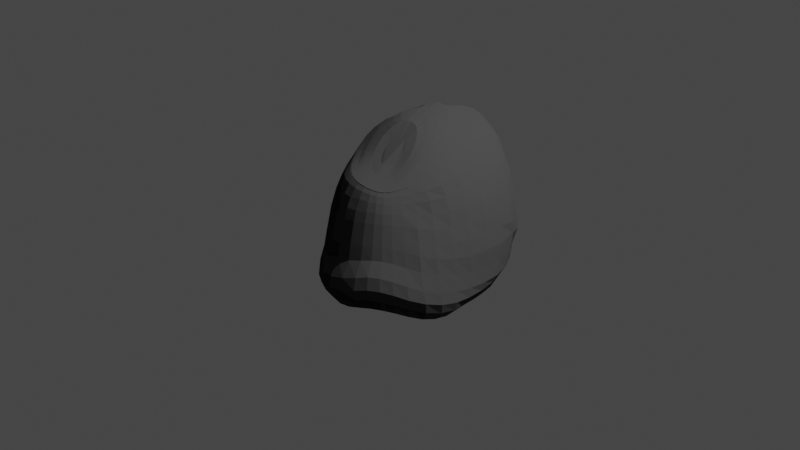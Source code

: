 # Source: Rock.blend  (saved by Blender 2.92.15; exported with 4.5.12 LTS)
import bpy
from mathutils import Matrix  # noqa: F401  (used for matrix-valued properties, if any)

bpy.ops.wm.read_factory_settings(use_empty=True)
scene = bpy.context.scene
scene.name = 'Scene'

# ---- collections
col_collection = bpy.data.collections.new('Collection'); scene.collection.children.link(col_collection)

# ---- images (referenced by path relative to the original .blend; pixels are not part of the script)
import os
ASSET_DIR = os.environ.get("B2B_ASSET_DIR", "")  # directory of the original .blend (textures are referenced by path, not embedded)
HERE = os.path.dirname(os.path.abspath(__file__))  # packed textures are extracted next to this script under _unpacked/

def load_image(name, relpath, width, height, colorspace="sRGB"):
    """Load a texture the original file referenced (path relative to the .blend, or extracted next to this script)."""
    p = next((c for c in (os.path.join(HERE, relpath), os.path.join(ASSET_DIR, relpath)) if relpath and os.path.exists(c)), "")
    if p:
        img = bpy.data.images.load(p, check_existing=True)
        img.name = name
    else:  # same state as the original file: an image datablock whose file is absent (Cycles renders it pink)
        img = bpy.data.images.new(name, width, height)
        img.source = "FILE"
        img.filepath = "//" + (relpath or name)
    img.colorspace_settings.name = colorspace
    return img
img_rock020_1k_color_jpg = load_image('Rock020_1K_Color.jpg', 'Textures/pedra1/Rock020_1K_Color.jpg', 1024, 1024, 'sRGB')
img_rock020_1k_ambientocclusion_jpg = load_image('Rock020_1K_AmbientOcclusion.jpg', 'Textures/pedra1/Rock020_1K_AmbientOcclusion.jpg', 1024, 1024, 'sRGB')
img_rock020_1k_displacement_jpg = load_image('Rock020_1K_Displacement.jpg', 'Textures/pedra1/Rock020_1K_Displacement.jpg', 1024, 1024, 'sRGB')
img_rock020_1k_roughness_jpg = load_image('Rock020_1K_Roughness.jpg', 'Textures/pedra1/Rock020_1K_Roughness.jpg', 1024, 1024, 'sRGB')
img_rock020_1k_normal_jpg = load_image('Rock020_1K_Normal.jpg', 'Textures/pedra1/Rock020_1K_Normal.jpg', 1024, 1024, 'sRGB')

# ---- materials (node trees are filled in below, after node groups)
mat_material_001 = bpy.data.materials.new('Material.001')
mat_material_001.use_transparent_shadow = False

# ---- material node trees
mat_material_001.use_nodes = True; mat_material_001.node_tree.nodes.clear()
_N = mat_material_001.node_tree.nodes; _L = mat_material_001.node_tree.links
n0 = _N.new('ShaderNodeBsdfPrincipled'); n0.name = 'Principled BSDF'; n0.location = (53, 291)
n0.distribution = 'GGX'
n0.subsurface_method = 'BURLEY'
n0.inputs[3].default_value = 1.45
n0.inputs[27].default_value = (0.0, 0.0, 0.0, 1.0)
n0.inputs[28].default_value = 1.0
n1 = _N.new('ShaderNodeTexImage'); n1.name = 'Image Texture.001'; n1.location = (-711, 406)
n1.image = img_rock020_1k_color_jpg
n2 = _N.new('ShaderNodeTexImage'); n2.name = 'Image Texture.004'; n2.location = (-712, 133)
n2.image = img_rock020_1k_ambientocclusion_jpg
n3 = _N.new('ShaderNodeMath'); n3.name = 'Math'; n3.location = (-317, 278)
n3.operation = 'MULTIPLY'
n3.inputs[2].default_value = 0.0
n4 = _N.new('ShaderNodeOutputMaterial'); n4.name = 'Material Output'; n4.location = (827, 189)
n5 = _N.new('ShaderNodeTexImage'); n5.name = 'Image Texture.005'; n5.location = (434, 18)
n5.image = img_rock020_1k_displacement_jpg
n6 = _N.new('ShaderNodeTexImage'); n6.name = 'Image Texture.002'; n6.location = (-712, -135)
n6.image = img_rock020_1k_roughness_jpg
n7 = _N.new('ShaderNodeMath'); n7.name = 'Math.001'; n7.location = (-358, -58)
n7.operation = 'MULTIPLY'
n7.inputs[1].default_value = 5.0
n7.inputs[2].default_value = 0.0
n8 = _N.new('ShaderNodeTexImage'); n8.name = 'Image Texture.003'; n8.location = (-405, -255)
n8.image = img_rock020_1k_normal_jpg
_L.new(n0.outputs[0], n4.inputs[0])
_L.new(n8.outputs[0], n0.inputs[5])
_L.new(n1.outputs[0], n3.inputs[0])
_L.new(n2.outputs[0], n3.inputs[1])
_L.new(n3.outputs[0], n0.inputs[0])
_L.new(n5.outputs[0], n4.inputs[2])
_L.new(n6.outputs[0], n7.inputs[0])
_L.new(n7.outputs[0], n0.inputs[2])
n4.is_active_output = True

# ---- world
world_world = bpy.data.worlds.new('World'); scene.world = world_world
world_world.use_nodes = True; world_world.node_tree.nodes.clear()
_N = world_world.node_tree.nodes; _L = world_world.node_tree.links
n0 = _N.new('ShaderNodeOutputWorld'); n0.name = 'World Output'; n0.location = (300, 300)
n1 = _N.new('ShaderNodeBackground'); n1.name = 'Background'; n1.location = (10, 300)
n1.inputs[0].default_value = (0.05088, 0.05088, 0.05088, 1.0)
_L.new(n1.outputs[0], n0.inputs[0])
n0.is_active_output = True
world_world.color = (0.05088, 0.05088, 0.05088)
world_world.use_sun_shadow = False
world_world.sun_shadow_jitter_overblur = 0.0

# ---- cameras
cam_camera = bpy.data.cameras.new('Camera')
cam_camera.clip_end = 100.0
cam_camera.ortho_scale = 7.314

# ---- lights
light_light = bpy.data.lights.new('Light', 'POINT')
light_light.transmission_factor = 0.0
light_light.energy = 1000.0
light_light.shadow_soft_size = 0.1
light_light.shadow_maximum_resolution = 0.006
light_light.use_absolute_resolution = True

# ---- meshes
me_sphere = bpy.data.meshes.new('Sphere')
me_sphere.from_pydata([(0.04052, 0.1314, 1.024), (0.01677, 0.5028, 1.126), (-0.09371, 0.866, 0.954), (-0.003064, 1.034, 0.7816), (-0.0007622, 1.088, 0.6424), (-9.233e-06, 1.157, 0.4533), (-6.4e-05, 1.204, 0.2483), (-4.423e-05, 1.234, 0.06689), (-2.256e-05, 1.261, -0.1319), (-0.002013, 1.074, -0.81), (0.1027, 0.1162, 1.02), (0.1355, 0.48, 1.129), (0.1751, 0.8621, 1.016), (0.1572, 1.011, 0.8371), (0.1707, 1.073, 0.6741), (0.1866, 1.149, 0.4596), (0.1971, 1.202, 0.2273), (0.2036, 1.235, 0.02187), (0.246, 1.237, -0.1319), (0.246, 1.236, -0.3808), (0.2496, 1.257, -0.5283), (0.2389, 1.207, -0.5751), (0.2117, 1.073, -0.8171), (0.1348, 0.7266, -0.9145), (0.08464, 0.5053, -0.9652), (0.1564, 0.08771, 1.003), (0.2467, 0.4283, 1.124), (0.3463, 0.7962, 1.021), (0.378, 0.9391, 0.8453), (0.4021, 1.002, 0.6752), (0.4322, 1.075, 0.4597), (0.453, 1.125, 0.2273), (0.4658, 1.156, 0.02184), (0.4776, 1.184, -0.2032), (0.4708, 1.136, -0.378), (0.4806, 1.157, -0.5278), (0.4616, 1.114, -0.5787), (0.4099, 0.9924, -0.8113), (0.2709, 0.6767, -0.9095), (0.1831, 0.4723, -0.961), (0.2016, 0.04917, 0.9723), (0.3423, 0.349, 1.094), (0.4958, 0.6826, 1.011), (0.571, 0.8055, 0.846), (0.6032, 0.868, 0.6696), (0.6436, 0.9315, 0.4519), (0.6719, 0.9738, 0.2213), (0.6893, 0.9995, 0.01689), (0.7052, 1.023, -0.2057), (0.6655, 0.9959, -0.3749), (0.6578, 0.9798, -0.5256), (0.6347, 0.9472, -0.5874), (0.5672, 0.8499, -0.7945), (0.3857, 0.59, -0.8942), (0.2699, 0.4164, -0.9476), (0.2356, 0.004659, 0.9303), (0.4238, 0.2497, 1.035), (0.6167, 0.5127, 0.9736), (0.6955, 0.6451, 0.7876), (0.7498, 0.6674, 0.6589), (0.7907, 0.7225, 0.4327), (0.8206, 0.7536, 0.2062), (0.839, 0.7718, 0.004516), (0.8166, 0.8159, -0.1394), (0.7974, 0.7972, -0.368), (0.7834, 0.7779, -0.5232), (0.7465, 0.7426, -0.5988), (0.6736, 0.6736, -0.7716), (0.4733, 0.4793, -0.8727), (0.3409, 0.3433, -0.9282), (0.2576, -0.04342, 0.8809), (0.4651, 0.1519, 0.9634), (0.6418, 0.3206, 0.9003), (0.7409, 0.4321, 0.7566), (0.7899, 0.503, 0.61), (0.8269, 0.5456, 0.4102), (0.8495, 0.5668, 0.2127), (0.8641, 0.5769, 0.03729), (0.8778, 0.5861, -0.1463), (0.8609, 0.5751, -0.3589), (0.8542, 0.5646, -0.5206), (0.8174, 0.5415, -0.6083), (0.7354, 0.4907, -0.7488), (0.5372, 0.3583, -0.8508), (0.3956, 0.2594, -0.9076), (0.2693, -0.0917, 0.8286), (0.477, 0.04857, 0.8846), (0.6429, 0.1749, 0.8283), (0.7412, 0.2544, 0.7103), (0.7901, 0.2967, 0.565), (0.8402, 0.3343, 0.3862), (0.8614, 0.3494, 0.1977), (0.8725, 0.3581, 0.02464), (0.8843, 0.3648, -0.1533), (0.8711, 0.3597, -0.3498), (0.8739, 0.355, -0.5178), (0.8475, 0.3457, -0.6168), (0.7759, 0.3201, -0.7338), (0.5948, 0.2387, -0.8356), (0.4293, 0.1681, -0.8926), (0.2719, -0.1373, 0.7786), (0.4686, -0.05215, 0.8028), (0.6229, 0.02923, 0.757), (0.712, 0.08336, 0.6583), (0.7568, 0.1166, 0.5253), (0.7952, 0.1384, 0.3621), (0.8168, 0.1493, 0.1875), (0.8426, 0.1601, 0.01509), (0.856, 0.1637, -0.1557), (0.8493, 0.1638, -0.3393), (0.8639, 0.1628, -0.514), (0.8529, 0.1637, -0.623), (0.7975, 0.1569, -0.725), (0.6846, 0.1304, -0.8388), (0.3724, 0.05374, -0.8981), (0.2674, -0.1797, 0.7344), (0.4445, -0.1402, 0.7288), (0.5723, -0.09513, 0.6882), (0.652, -0.06565, 0.6106), (0.6953, -0.04454, 0.4944), (0.7299, -0.03006, 0.3424), (0.7538, -0.02363, 0.181), (0.7817, -0.02152, 0.01965), (0.8037, -0.02003, -0.1416), (0.8095, -0.01736, -0.3159), (0.839, -0.01956, -0.4951), (0.8494, -0.01167, -0.6154), (0.8094, -0.003183, -0.7219), (0.6979, -0.007266, -0.8383), (0.3785, -0.02772, -0.8849), (0.2567, -0.2181, 0.6967), (0.4075, -0.2168, 0.664), (0.5026, -0.1992, 0.6246), (0.5645, -0.1852, 0.5623), (0.6101, -0.1775, 0.4677), (0.6429, -0.1727, 0.3309), (0.6803, -0.1791, 0.1845), (0.7042, -0.1833, 0.04108), (0.7357, -0.1885, -0.1089), (0.7572, -0.1879, -0.2782), (0.8019, -0.1963, -0.4598), (0.82, -0.1884, -0.5856), (0.785, -0.1676, -0.7016), (0.6796, -0.1474, -0.8242), (0.3687, -0.1102, -0.8662), (0.2409, -0.2529, 0.6659), (0.3685, -0.2834, 0.6122), (0.4347, -0.2888, 0.5766), (0.4739, -0.2853, 0.5234), (0.5118, -0.2858, 0.4413), (0.5488, -0.2903, 0.3262), (0.5862, -0.3084, 0.1999), (0.6098, -0.3169, 0.07097), (0.6398, -0.3275, -0.06749), (0.6671, -0.3329, -0.2295), (0.7243, -0.3532, -0.414), (0.7483, -0.3482, -0.544), (0.7225, -0.32, -0.6656), (0.6304, -0.2799, -0.7944), (0.3441, -0.1894, -0.8421), (0.2208, -0.2841, 0.6401), (0.328, -0.3395, 0.5751), (0.3729, -0.3571, 0.544), (0.3999, -0.3652, 0.4995), (0.4269, -0.3743, 0.4283), (0.4591, -0.3865, 0.3272), (0.4858, -0.3982, 0.2146), (0.5079, -0.4096, 0.09491), (0.5321, -0.4218, -0.0355), (0.5561, -0.4323, -0.1891), (0.6236, -0.4778, -0.3499), (0.647, -0.48, -0.4934), (0.6293, -0.449, -0.6183), (0.5544, -0.3982, -0.751), (0.3068, -0.2609, -0.8182), (0.1968, -0.3104, 0.6214), (0.2853, -0.3862, 0.5518), (0.3183, -0.4101, 0.5252), (0.3385, -0.4227, 0.4857), (0.3587, -0.4376, 0.4216), (0.3808, -0.4556, 0.3295), (0.3996, -0.4714, 0.2254), (0.4164, -0.4851, 0.1138), (0.4354, -0.4994, -0.007258), (0.4562, -0.5139, -0.1542), (0.5148, -0.5733, -0.3056), (0.5348, -0.5819, -0.4443), (0.5221, -0.5528, -0.5723), (0.4634, -0.4964, -0.7104), (0.2589, -0.3219, -0.7997), (0.1695, -0.3306, 0.6099), (0.2402, -0.4223, 0.5409), (0.2666, -0.4502, 0.5184), (0.2829, -0.4666, 0.4805), (0.2978, -0.4848, 0.4186), (0.3136, -0.5064, 0.3293), (0.327, -0.5249, 0.229), (0.3392, -0.5407, 0.1218), (0.3531, -0.5579, 0.005072), (0.3685, -0.5767, -0.137), (0.4128, -0.6472, -0.2824), (0.4272, -0.6627, -0.4186), (0.4141, -0.6362, -0.5471), (0.3659, -0.5751, -0.6886), (0.2024, -0.3704, -0.7907), (0.1393, -0.3445, 0.6048), (0.1901, -0.448, 0.5392), (0.2112, -0.4801, 0.5189), (0.2236, -0.4992, 0.4807), (0.2346, -0.5211, 0.4177), (0.2452, -0.5466, 0.327), (0.2539, -0.5684, 0.2254), (0.2618, -0.5871, 0.1169), (0.2707, -0.6078, -0.0005148), (0.2796, -0.63, -0.1409), (0.3077, -0.7085, -0.2849), (0.314, -0.7289, -0.4211), (0.2986, -0.7029, -0.5475), (0.2585, -0.6349, -0.6881), (0.1387, -0.4054, -0.793), (0.1062, -0.3519, 0.6046), (0.1334, -0.4642, 0.545), (0.1447, -0.5017, 0.5241), (0.1507, -0.5249, 0.4858), (0.1562, -0.5516, 0.4193), (0.1611, -0.5816, 0.3237), (0.1648, -0.6073, 0.2164), (0.1684, -0.6294, 0.102), (0.1719, -0.6536, -0.02086), (0.1737, -0.6776, -0.1648), (0.1869, -0.7592, -0.3222), (0.1832, -0.785, -0.4555), (0.1674, -0.7555, -0.5795), (0.1368, -0.6763, -0.7122), (0.06637, -0.4267, -0.8035), (0.07115, -0.3533, 0.6084), (0.07018, -0.4703, 0.5546), (0.06539, -0.5147, 0.5321), (0.0602, -0.5415, 0.4934), (0.0557, -0.5734, 0.4228), (0.04296, -0.6121, 0.3077), (0.04059, -0.6396, 0.1994), (0.0388, -0.6632, 0.08421), (0.03609, -0.6881, -0.03914), (0.03933, -0.7136, -0.2013), (0.03253, -0.7944, -0.3708), (0.02136, -0.8177, -0.505), (0.01095, -0.7837, -0.6265), (-0.0007184, -0.6949, -0.7503), (-0.01403, -0.4337, -0.8163), (0.03463, -0.349, 0.6152), (0.001567, -0.4656, 0.5663), (-0.02422, -0.5137, 0.5399), (-0.0449, -0.5424, 0.4995), (-0.06574, -0.5829, 0.4052), (-0.07967, -0.6195, 0.3034), (-0.08937, -0.6491, 0.1871), (-0.09733, -0.674, 0.06328), (-0.1065, -0.699, -0.069), (-0.1171, -0.718, -0.2174), (-0.1438, -0.7967, -0.4184), (-0.1592, -0.8154, -0.5475), (-0.1593, -0.7765, -0.6621), (-0.1475, -0.6845, -0.7793), (-0.09603, -0.4248, -0.8262), (-0.004197, -0.3355, 0.6213), (-0.07026, -0.445, 0.5729), (-0.1179, -0.4914, 0.5438), (-0.1542, -0.519, 0.4997), (-0.1823, -0.5608, 0.4023), (-0.2079, -0.5965, 0.2953), (-0.2256, -0.6268, 0.1732), (-0.2396, -0.6524, 0.04339), (-0.2544, -0.6763, -0.09488), (-0.2802, -0.695, -0.2731), (-0.3155, -0.7587, -0.4479), (-0.3301, -0.7711, -0.5666), (-0.3181, -0.7291, -0.6709), (-0.2831, -0.6422, -0.7797), (-0.1744, -0.4008, -0.8299), (-0.04328, -0.3154, 0.6303), (-0.1425, -0.4101, 0.581), (-0.2111, -0.452, 0.5485), (-0.2591, -0.475, 0.4983), (-0.3026, -0.5042, 0.415), (-0.3389, -0.5386, 0.2969), (-0.3642, -0.5683, 0.1631), (-0.384, -0.5933, 0.02121), (-0.4048, -0.617, -0.1298), (-0.4299, -0.6404, -0.2944), (-0.4614, -0.6808, -0.4632), (-0.4707, -0.6881, -0.5672), (-0.4461, -0.6494, -0.6578), (-0.3964, -0.5754, -0.7651), (-0.246, -0.3634, -0.8324), (0.04602, 0.001456, 0.9057), (-0.08103, -0.2882, 0.6433), (-0.2126, -0.3609, 0.594), (-0.2991, -0.3938, 0.5556), (-0.3547, -0.4123, 0.4991), (-0.4004, -0.4347, 0.4096), (-0.43, -0.4796, 0.2945), (-0.462, -0.5068, 0.149), (-0.4952, -0.5105, 0.01016), (-0.5178, -0.5293, -0.1419), (-0.5405, -0.5459, -0.3036), (-0.5724, -0.5787, -0.4669), (-0.5799, -0.5837, -0.5616), (-0.551, -0.551, -0.6478), (-0.4909, -0.4909, -0.7542), (-0.3087, -0.3134, -0.8363), (-0.1162, -0.2551, 0.6637), (-0.2758, -0.3001, 0.6125), (-0.378, -0.3202, 0.5679), (-0.4374, -0.332, 0.5044), (-0.4758, -0.3556, 0.4253), (-0.5237, -0.3807, 0.2925), (-0.5595, -0.4031, 0.1437), (-0.5868, -0.4204, -0.01249), (-0.6113, -0.4233, -0.1499), (-0.6315, -0.4355, -0.3114), (-0.6635, -0.4624, -0.4722), (-0.6716, -0.4656, -0.5648), (-0.6395, -0.4386, -0.6499), (-0.5699, -0.3919, -0.7554), (-0.3596, -0.2529, -0.8421), (-0.1469, -0.2174, 0.691), (-0.3324, -0.2296, 0.6407), (-0.446, -0.2329, 0.5869), (-0.508, -0.2374, 0.5177), (-0.5541, -0.2477, 0.4355), (-0.6051, -0.2655, 0.2975), (-0.6438, -0.2819, 0.1436), (-0.6726, -0.2948, -0.01632), (-0.6908, -0.3026, -0.1552), (-0.7097, -0.3119, -0.3179), (-0.7416, -0.3331, -0.4795), (-0.7513, -0.3342, -0.5761), (-0.715, -0.3127, -0.6641), (-0.6341, -0.2798, -0.7691), (-0.3965, -0.1841, -0.8498), (-0.172, -0.1757, 0.7244), (-0.3815, -0.152, 0.6799), (-0.5047, -0.1354, 0.6152), (-0.5681, -0.1272, 0.5371), (-0.6182, -0.1181, 0.4508), (-0.671, -0.128, 0.3073), (-0.7107, -0.1397, 0.1477), (-0.7405, -0.1491, -0.0169), (-0.7528, -0.1632, -0.1583), (-0.7571, -0.166, -0.3225), (-0.8028, -0.1857, -0.4884), (-0.8135, -0.1851, -0.5915), (-0.7729, -0.1705, -0.6845), (-0.6803, -0.1542, -0.7909), (-0.4192, -0.1089, -0.8607), (-0.1905, -0.1302, 0.7629), (-0.4201, -0.06785, 0.7277), (-0.5546, -0.02686, 0.652), (-0.6204, -0.004893, 0.5652), (-0.67, -0.0001594, 0.4626), (-0.7235, 0.01753, 0.3183), (-0.7602, 0.01316, 0.1512), (-0.7752, -0.009436, -0.0002005), (-0.7992, -0.01121, -0.1592), (-0.8025, -0.01268, -0.3282), (-0.8348, -0.02201, -0.4978), (-0.8458, -0.01911, -0.6066), (-0.8022, -0.01372, -0.703), (-0.7023, -0.01842, -0.8114), (-0.4274, -0.02892, -0.8745), (-0.2005, -0.08206, 0.8053), (-0.4436, 0.02194, 0.7818), (-0.5889, 0.09055, 0.696), (-0.6672, 0.1281, 0.6031), (-0.6919, 0.1355, 0.486), (-0.7236, 0.1413, 0.3231), (-0.748, 0.145, 0.1606), (-0.771, 0.1484, 0.000103), (-0.7944, 0.1523, -0.1619), (-0.7959, 0.1517, -0.3337), (-0.8266, 0.1487, -0.507), (-0.8373, 0.1533, -0.6175), (-0.7942, 0.1485, -0.7144), (-0.6945, 0.1215, -0.8248), (-0.4204, 0.05325, -0.8897), (-0.1997, -0.03317, 0.8499), (-0.448, 0.1189, 0.8419), (-0.5933, 0.2193, 0.7455), (-0.6715, 0.2716, 0.6366), (-0.6954, 0.2861, 0.5091), (-0.7177, 0.2969, 0.3381), (-0.7325, 0.3029, 0.1678), (-0.7469, 0.3084, 0.002711), (-0.7627, 0.3148, -0.1628), (-0.7602, 0.3133, -0.3379), (-0.785, 0.3147, -0.513), (-0.7914, 0.3176, -0.6223), (-0.7511, 0.305, -0.7203), (-0.6577, 0.2592, -0.8344), (-0.3981, 0.1307, -0.8982), (-0.1871, 0.01423, 0.8947), (-0.4272, 0.2207, 0.9005), (-0.5428, 0.4488, 0.7921), (-0.6062, 0.5067, 0.6922), (-0.6251, 0.5234, 0.5796), (-0.6933, 0.4631, 0.3564), (-0.7058, 0.4713, 0.179), (-0.7174, 0.4791, 0.01073), (-0.7284, 0.4864, -0.1596), (-0.7213, 0.4816, -0.3428), (-0.7359, 0.4828, -0.5157), (-0.7271, 0.4778, -0.623), (-0.6799, 0.4507, -0.7248), (-0.5936, 0.3846, -0.8387), (-0.3614, 0.2007, -0.9027), (-0.1619, 0.0566, 0.9375), (-0.3945, 0.415, 0.9174), (-0.5112, 0.5555, 0.8387), (-0.5686, 0.6358, 0.7209), (-0.5827, 0.6589, 0.6004), (-0.5981, 0.6748, 0.4576), (-0.6569, 0.6568, 0.1947), (-0.6672, 0.6672, 0.02298), (-0.6767, 0.6767, -0.1537), (-0.6664, 0.6664, -0.3499), (-0.6717, 0.6625, -0.5173), (-0.6522, 0.6435, -0.6164), (-0.5973, 0.593, -0.7331), (-0.4748, 0.4513, -0.8339), (-0.3628, 0.3256, -0.8908), (-0.1228, 0.09285, 0.9746), (-0.3378, 0.4783, 0.9636), (-0.4634, 0.6885, 0.8802), (-0.5006, 0.7661, 0.7373), (-0.5088, 0.7924, 0.6226), (-0.5271, 0.8203, 0.4778), (-0.5401, 0.8399, 0.3264), (-0.5775, 0.8642, 0.0375), (-0.5867, 0.878, -0.1466), (-0.5752, 0.8608, -0.3587), (-0.5735, 0.8483, -0.5195), (-0.5496, 0.8126, -0.6074), (-0.4946, 0.7349, -0.7473), (-0.3773, 0.5399, -0.848), (-0.2963, 0.3969, -0.904), (-0.07379, 0.119, 1.002), (-0.2557, 0.5286, 1.001), (-0.3559, 0.7864, 0.9124), (-0.3898, 0.8816, 0.7503), (-0.3998, 0.912, 0.6441), (-0.4159, 0.952, 0.4968), (-0.4249, 1.026, 0.23), (-0.4337, 1.047, 0.05171), (-0.4418, 1.067, -0.1395), (-0.4315, 1.042, -0.3676), (-0.4266, 1.018, -0.522), (-0.4071, 0.9708, -0.5978), (-0.3674, 0.8799, -0.7694), (-0.2722, 0.6272, -0.8696), (-0.2138, 0.4534, -0.9243), (-0.02011, 0.1319, 1.02), (-0.1008, 0.4927, 1.098), (-0.2326, 0.8469, 0.9409), (-0.2516, 0.9586, 0.7679), (-0.2567, 0.9971, 0.66), (-0.2659, 1.047, 0.5111), (-0.2298, 1.155, 0.2431), (-0.2352, 1.182, 0.06257), (-0.2401, 1.207, -0.1341), (-0.2336, 1.175, -0.3745), (-0.2333, 1.156, -0.5245), (-0.2258, 1.117, -0.5864), (-0.2018, 1.002, -0.7923), (-0.1491, 0.696, -0.8915), (-0.1204, 0.4938, -0.9443), (4.21e-05, 1.23, -0.3778), (-0.001782, 1.253, -0.5271), (-0.002365, 1.205, -0.578), (-0.009881, 0.7324, -0.9079), (-0.01895, 0.5124, -0.9591), (0.07912, -0.007402, 0.9034), (0.1077, -0.02305, 0.8932), (0.1319, -0.04324, 0.8752), (0.1504, -0.06661, 0.8515), (0.1629, -0.09203, 0.8243), (0.1698, -0.1178, 0.7957), (0.1719, -0.1425, 0.7684), (0.17, -0.1656, 0.7441), (0.1646, -0.1866, 0.7231), (0.1563, -0.2056, 0.7058), (0.1455, -0.2221, 0.6922), (0.1324, -0.2359, 0.6825), (0.1176, -0.2465, 0.6765), (0.1011, -0.2537, 0.6739), (0.08323, -0.2577, 0.6738), (0.06432, -0.2585, 0.6757), (0.04483, -0.2557, 0.6782), (0.02426, -0.2484, 0.681), (0.00323, -0.2374, 0.6863), (-0.0173, -0.2227, 0.694), (-0.03651, -0.2048, 0.7056), (-0.05324, -0.1844, 0.7207), (-0.0669, -0.1617, 0.739), (-0.07678, -0.1369, 0.76), (-0.08195, -0.1108, 0.7831), (-0.08136, -0.08435, 0.8076), (-0.07445, -0.05889, 0.8324), (-0.06102, -0.03631, 0.8563), (-0.04037, -0.01727, 0.8773), (-0.01453, -0.00379, 0.8932), (0.01383, 0.00252, 0.9031), (-0.08633, 0.742, 1.013), (0.1617, 0.7031, 1.087), (0.3096, 0.6415, 1.087), (0.438, 0.5403, 1.066), (0.5441, 0.3993, 1.016), (0.5788, 0.2475, 0.9396), (0.5861, 0.1173, 0.8618), (0.5723, -0.01101, 0.7848), (0.5323, -0.1225, 0.7097), (0.4757, -0.2171, 0.6414), (0.4195, -0.2986, 0.5889), (0.3653, -0.3632, 0.5525), (0.3138, -0.4147, 0.5312), (0.2633, -0.4539, 0.5225), (0.2084, -0.483, 0.5223), (0.1439, -0.5031, 0.5278), (0.06904, -0.5138, 0.5372), (-0.01398, -0.5117, 0.5473), (-0.1009, -0.4896, 0.5525), (-0.188, -0.4512, 0.5587), (-0.2716, -0.3956, 0.5685), (-0.3466, -0.3249, 0.5838), (-0.4116, -0.2418, 0.6079), (-0.4671, -0.1501, 0.6428), (-0.512, -0.05003, 0.6867), (-0.5423, 0.05828, 0.7383), (-0.5469, 0.1769, 0.7953), (-0.5057, 0.4065, 0.8345), (-0.471, 0.5004, 0.8834), (-0.4163, 0.6032, 0.9293), (-0.3169, 0.6808, 0.9655), (-0.2078, 0.7278, 0.9944), (0.02771, 0.3591, 1.103), (0.1273, 0.3388, 1.104), (0.218, 0.2955, 1.093), (0.2956, 0.2315, 1.062), (0.3596, 0.1532, 1.01), (0.3943, 0.07178, 0.9449), (0.4056, -0.01317, 0.87), (0.4014, -0.09386, 0.7962), (0.3852, -0.1653, 0.731), (0.359, -0.2284, 0.6751), (0.3289, -0.2845, 0.629), (0.2958, -0.3322, 0.5946), (0.2596, -0.3721, 0.5716), (0.2203, -0.4032, 0.559), (0.1764, -0.4255, 0.5552), (0.1271, -0.4388, 0.558), (0.07283, -0.4433, 0.5656), (0.01484, -0.4383, 0.5756), (-0.04604, -0.42, 0.5826), (-0.1076, -0.3893, 0.5923), (-0.1671, -0.3468, 0.6071), (-0.2206, -0.2949, 0.6284), (-0.2681, -0.2354, 0.6591), (-0.309, -0.1697, 0.6992), (-0.3412, -0.09828, 0.7473), (-0.361, -0.02206, 0.8013), (-0.3631, 0.05802, 0.8583), (-0.3443, 0.139, 0.914), (-0.3056, 0.2125, 0.9681), (-0.2437, 0.2766, 1.019), (-0.1592, 0.326, 1.058), (-0.07039, 0.3535, 1.086), (0.03362, 0.2579, 1.073), (0.1171, 0.2401, 1.072), (0.1917, 0.2038, 1.059), (0.2552, 0.151, 1.029), (0.3057, 0.08631, 0.9805), (0.3344, 0.01868, 0.9196), (0.3459, -0.05027, 0.8528), (0.3451, -0.1153, 0.7884), (0.3347, -0.1738, 0.7318), (0.3162, -0.2259, 0.6841), (0.2929, -0.2736, 0.6437), (0.2657, -0.3143, 0.6128), (0.2346, -0.3485, 0.5913), (0.2001, -0.3751, 0.5789), (0.1616, -0.3938, 0.5744), (0.1189, -0.4045, 0.5759), (0.07262, -0.4073, 0.5816), (0.02386, -0.4024, 0.5901), (-0.02747, -0.3861, 0.5966), (-0.07998, -0.3597, 0.6075), (-0.13, -0.3236, 0.6214), (-0.1757, -0.2797, 0.643), (-0.2159, -0.2295, 0.673), (-0.2498, -0.1742, 0.7111), (-0.2759, -0.1139, 0.7561), (-0.2913, -0.04937, 0.806), (-0.2927, 0.01759, 0.8591), (-0.277, 0.08413, 0.9117), (-0.244, 0.1435, 0.9615), (-0.1915, 0.1949, 1.006), (-0.1221, 0.234, 1.039), (-0.04835, 0.255, 1.062)], [], [(8, 7, 17, 18), (576, 0, 10, 577), (476, 8, 18, 19), (512, 1, 11, 513), (477, 476, 19, 20), (3, 2, 12, 13), (478, 477, 20, 21), (4, 3, 13, 14), (9, 478, 21, 22), (5, 4, 14, 15), (479, 9, 22, 23), (6, 5, 15, 16), (480, 479, 23, 24), (7, 6, 16, 17), (0, 461, 511, 295), (24, 23, 38, 39), (17, 16, 31, 32), (341, 326, 502, 503), (18, 17, 32, 33), (577, 10, 25, 578), (19, 18, 33, 34), (513, 11, 26, 514), (20, 19, 34, 35), (13, 12, 27, 28), (21, 20, 35, 36), (14, 13, 28, 29), (22, 21, 36, 37), (15, 14, 29, 30), (23, 22, 37, 38), (16, 15, 30, 31), (36, 35, 50, 51), (29, 28, 43, 44), (37, 36, 51, 52), (30, 29, 44, 45), (38, 37, 52, 53), (31, 30, 45, 46), (39, 38, 53, 54), (32, 31, 46, 47), (416, 401, 507, 508), (33, 32, 47, 48), (578, 25, 40, 579), (34, 33, 48, 49), (514, 26, 41, 515), (35, 34, 49, 50), (28, 27, 42, 43), (250, 235, 496, 497), (48, 47, 62, 63), (579, 40, 55, 580), (49, 48, 63, 64), (515, 41, 56, 516), (50, 49, 64, 65), (43, 42, 57, 58), (51, 50, 65, 66), (44, 43, 58, 59), (52, 51, 66, 67), (45, 44, 59, 60), (53, 52, 67, 68), (46, 45, 60, 61), (54, 53, 68, 69), (47, 46, 61, 62), (59, 58, 73, 74), (67, 66, 81, 82), (60, 59, 74, 75), (68, 67, 82, 83), (61, 60, 75, 76), (69, 68, 83, 84), (62, 61, 76, 77), (10, 0, 295, 481), (63, 62, 77, 78), (580, 55, 70, 581), (64, 63, 78, 79), (516, 56, 71, 517), (65, 64, 79, 80), (58, 57, 72, 73), (66, 65, 80, 81), (78, 77, 92, 93), (581, 70, 85, 582), (79, 78, 93, 94), (517, 71, 86, 518), (80, 79, 94, 95), (73, 72, 87, 88), (81, 80, 95, 96), (74, 73, 88, 89), (82, 81, 96, 97), (75, 74, 89, 90), (83, 82, 97, 98), (76, 75, 90, 91), (84, 83, 98, 99), (77, 76, 91, 92), (461, 446, 510, 511), (97, 96, 111, 112), (90, 89, 104, 105), (98, 97, 112, 113), (91, 90, 105, 106), (99, 98, 113, 114), (92, 91, 106, 107), (100, 85, 486, 487), (93, 92, 107, 108), (582, 85, 100, 583), (94, 93, 108, 109), (518, 86, 101, 519), (95, 94, 109, 110), (88, 87, 102, 103), (96, 95, 110, 111), (89, 88, 103, 104), (583, 100, 115, 584), (109, 108, 123, 124), (519, 101, 116, 520), (110, 109, 124, 125), (103, 102, 117, 118), (111, 110, 125, 126), (104, 103, 118, 119), (112, 111, 126, 127), (105, 104, 119, 120), (113, 112, 127, 128), (106, 105, 120, 121), (114, 113, 128, 129), (107, 106, 121, 122), (145, 130, 489, 490), (108, 107, 122, 123), (120, 119, 134, 135), (128, 127, 142, 143), (121, 120, 135, 136), (129, 128, 143, 144), (122, 121, 136, 137), (55, 40, 483, 484), (123, 122, 137, 138), (584, 115, 130, 585), (124, 123, 138, 139), (520, 116, 131, 521), (125, 124, 139, 140), (118, 117, 132, 133), (126, 125, 140, 141), (119, 118, 133, 134), (127, 126, 141, 142), (139, 138, 153, 154), (521, 131, 146, 522), (140, 139, 154, 155), (133, 132, 147, 148), (141, 140, 155, 156), (134, 133, 148, 149), (142, 141, 156, 157), (135, 134, 149, 150), (143, 142, 157, 158), (136, 135, 150, 151), (144, 143, 158, 159), (137, 136, 151, 152), (386, 371, 505, 506), (138, 137, 152, 153), (585, 130, 145, 586), (158, 157, 172, 173), (151, 150, 165, 166), (159, 158, 173, 174), (152, 151, 166, 167), (25, 10, 481, 482), (153, 152, 167, 168), (586, 145, 160, 587), (154, 153, 168, 169), (522, 146, 161, 523), (155, 154, 169, 170), (148, 147, 162, 163), (156, 155, 170, 171), (149, 148, 163, 164), (157, 156, 171, 172), (150, 149, 164, 165), (170, 169, 184, 185), (163, 162, 177, 178), (171, 170, 185, 186), (164, 163, 178, 179), (172, 171, 186, 187), (165, 164, 179, 180), (173, 172, 187, 188), (166, 165, 180, 181), (174, 173, 188, 189), (167, 166, 181, 182), (265, 250, 497, 498), (168, 167, 182, 183), (587, 160, 175, 588), (169, 168, 183, 184), (523, 161, 176, 524), (189, 188, 203, 204), (182, 181, 196, 197), (220, 205, 494, 495), (183, 182, 197, 198), (588, 175, 190, 589), (184, 183, 198, 199), (524, 176, 191, 525), (185, 184, 199, 200), (178, 177, 192, 193), (186, 185, 200, 201), (179, 178, 193, 194), (187, 186, 201, 202), (180, 179, 194, 195), (188, 187, 202, 203), (181, 180, 195, 196), (193, 192, 207, 208), (201, 200, 215, 216), (194, 193, 208, 209), (202, 201, 216, 217), (195, 194, 209, 210), (203, 202, 217, 218), (196, 195, 210, 211), (204, 203, 218, 219), (197, 196, 211, 212), (431, 416, 508, 509), (198, 197, 212, 213), (589, 190, 205, 590), (199, 198, 213, 214), (525, 191, 206, 526), (200, 199, 214, 215), (212, 211, 226, 227), (311, 296, 500, 501), (213, 212, 227, 228), (590, 205, 220, 591), (214, 213, 228, 229), (526, 206, 221, 527), (215, 214, 229, 230), (208, 207, 222, 223), (216, 215, 230, 231), (209, 208, 223, 224), (217, 216, 231, 232), (210, 209, 224, 225), (218, 217, 232, 233), (211, 210, 225, 226), (219, 218, 233, 234), (231, 230, 245, 246), (224, 223, 238, 239), (232, 231, 246, 247), (225, 224, 239, 240), (233, 232, 247, 248), (226, 225, 240, 241), (234, 233, 248, 249), (227, 226, 241, 242), (70, 55, 484, 485), (228, 227, 242, 243), (591, 220, 235, 592), (229, 228, 243, 244), (527, 221, 236, 528), (230, 229, 244, 245), (223, 222, 237, 238), (190, 175, 492, 493), (243, 242, 257, 258), (592, 235, 250, 593), (244, 243, 258, 259), (528, 236, 251, 529), (245, 244, 259, 260), (238, 237, 252, 253), (246, 245, 260, 261), (239, 238, 253, 254), (247, 246, 261, 262), (240, 239, 254, 255), (248, 247, 262, 263), (241, 240, 255, 256), (249, 248, 263, 264), (242, 241, 256, 257), (254, 253, 268, 269), (262, 261, 276, 277), (255, 254, 269, 270), (263, 262, 277, 278), (256, 255, 270, 271), (264, 263, 278, 279), (257, 256, 271, 272), (115, 100, 487, 488), (258, 257, 272, 273), (593, 250, 265, 594), (259, 258, 273, 274), (529, 251, 266, 530), (260, 259, 274, 275), (253, 252, 267, 268), (261, 260, 275, 276), (273, 272, 287, 288), (594, 265, 280, 595), (274, 273, 288, 289), (530, 266, 281, 531), (275, 274, 289, 290), (268, 267, 282, 283), (276, 275, 290, 291), (269, 268, 283, 284), (277, 276, 291, 292), (270, 269, 284, 285), (278, 277, 292, 293), (271, 270, 285, 286), (279, 278, 293, 294), (272, 271, 286, 287), (356, 341, 503, 504), (292, 291, 307, 308), (285, 284, 300, 301), (293, 292, 308, 309), (286, 285, 301, 302), (294, 293, 309, 310), (287, 286, 302, 303), (296, 280, 499, 500), (288, 287, 303, 304), (595, 280, 296, 596), (289, 288, 304, 305), (531, 281, 297, 532), (290, 289, 305, 306), (283, 282, 298, 299), (291, 290, 306, 307), (284, 283, 299, 300), (305, 304, 319, 320), (532, 297, 312, 533), (306, 305, 320, 321), (299, 298, 313, 314), (307, 306, 321, 322), (300, 299, 314, 315), (308, 307, 322, 323), (301, 300, 315, 316), (309, 308, 323, 324), (302, 301, 316, 317), (310, 309, 324, 325), (303, 302, 317, 318), (130, 115, 488, 489), (304, 303, 318, 319), (596, 296, 311, 597), (324, 323, 338, 339), (317, 316, 331, 332), (325, 324, 339, 340), (318, 317, 332, 333), (235, 220, 495, 496), (319, 318, 333, 334), (597, 311, 326, 598), (320, 319, 334, 335), (533, 312, 327, 534), (321, 320, 335, 336), (314, 313, 328, 329), (322, 321, 336, 337), (315, 314, 329, 330), (323, 322, 337, 338), (316, 315, 330, 331), (534, 327, 342, 535), (336, 335, 350, 351), (329, 328, 343, 344), (337, 336, 351, 352), (330, 329, 344, 345), (338, 337, 352, 353), (331, 330, 345, 346), (339, 338, 353, 354), (332, 331, 346, 347), (340, 339, 354, 355), (333, 332, 347, 348), (280, 265, 498, 499), (334, 333, 348, 349), (598, 326, 341, 599), (335, 334, 349, 350), (347, 346, 361, 362), (355, 354, 369, 370), (348, 347, 362, 363), (401, 386, 506, 507), (349, 348, 363, 364), (599, 341, 356, 600), (350, 349, 364, 365), (535, 342, 357, 536), (351, 350, 365, 366), (344, 343, 358, 359), (352, 351, 366, 367), (345, 344, 359, 360), (353, 352, 367, 368), (346, 345, 360, 361), (354, 353, 368, 369), (366, 365, 380, 381), (359, 358, 373, 374), (367, 366, 381, 382), (360, 359, 374, 375), (368, 367, 382, 383), (361, 360, 375, 376), (369, 368, 383, 384), (362, 361, 376, 377), (370, 369, 384, 385), (363, 362, 377, 378), (446, 431, 509, 510), (364, 363, 378, 379), (600, 356, 371, 601), (365, 364, 379, 380), (536, 357, 372, 537), (385, 384, 399, 400), (378, 377, 392, 393), (160, 145, 490, 491), (379, 378, 393, 394), (601, 371, 386, 602), (380, 379, 394, 395), (537, 372, 387, 538), (381, 380, 395, 396), (374, 373, 388, 389), (382, 381, 396, 397), (375, 374, 389, 390), (383, 382, 397, 398), (376, 375, 390, 391), (384, 383, 398, 399), (377, 376, 391, 392), (389, 388, 403, 404), (397, 396, 411, 412), (390, 389, 404, 405), (398, 397, 412, 413), (391, 390, 405, 406), (399, 398, 413, 414), (392, 391, 406, 407), (400, 399, 414, 415), (393, 392, 407, 408), (40, 25, 482, 483), (394, 393, 408, 409), (602, 386, 401, 603), (395, 394, 409, 410), (538, 387, 402, 539), (396, 395, 410, 411), (408, 407, 422, 423), (85, 70, 485, 486), (409, 408, 423, 424), (603, 401, 416, 604), (410, 409, 424, 425), (539, 402, 417, 540), (411, 410, 425, 426), (404, 403, 418, 419), (412, 411, 426, 427), (405, 404, 419, 420), (413, 412, 427, 428), (406, 405, 420, 421), (414, 413, 428, 429), (407, 406, 421, 422), (415, 414, 429, 430), (427, 426, 441, 442), (420, 419, 434, 435), (428, 427, 442, 443), (421, 420, 435, 436), (429, 428, 443, 444), (422, 421, 436, 437), (430, 429, 444, 445), (423, 422, 437, 438), (326, 311, 501, 502), (424, 423, 438, 439), (604, 416, 431, 605), (425, 424, 439, 440), (540, 417, 432, 541), (426, 425, 440, 441), (419, 418, 433, 434), (439, 438, 453, 454), (605, 431, 446, 606), (440, 439, 454, 455), (541, 432, 447, 542), (441, 440, 455, 456), (434, 433, 448, 449), (442, 441, 456, 457), (435, 434, 449, 450), (443, 442, 457, 458), (436, 435, 450, 451), (444, 443, 458, 459), (437, 436, 451, 452), (445, 444, 459, 460), (438, 437, 452, 453), (481, 295, 511, 510, 509, 508, 507, 506, 505, 504, 503, 502, 501, 500, 499, 498, 497, 496, 495, 494, 493, 492, 491, 490, 489, 488, 487, 486, 485, 484, 483, 482), (458, 457, 472, 473), (451, 450, 465, 466), (459, 458, 473, 474), (452, 451, 466, 467), (460, 459, 474, 475), (453, 452, 467, 468), (205, 190, 493, 494), (454, 453, 468, 469), (606, 446, 461, 607), (455, 454, 469, 470), (542, 447, 462, 543), (456, 455, 470, 471), (449, 448, 463, 464), (457, 456, 471, 472), (450, 449, 464, 465), (607, 461, 0, 576), (470, 469, 8, 476), (543, 462, 1, 512), (471, 470, 476, 477), (464, 463, 2, 3), (472, 471, 477, 478), (465, 464, 3, 4), (473, 472, 478, 9), (466, 465, 4, 5), (474, 473, 9, 479), (467, 466, 5, 6), (475, 474, 479, 480), (468, 467, 6, 7), (175, 160, 491, 492), (469, 468, 7, 8), (39, 54, 69, 84, 99, 114, 129, 144, 159, 174, 189, 204, 219, 234, 249, 264, 279, 294, 310, 325, 340, 355, 370, 385, 400, 415, 430, 445, 460, 475, 480, 24), (371, 356, 504, 505), (463, 543, 512, 2), (448, 542, 543, 463), (433, 541, 542, 448), (418, 540, 541, 433), (403, 539, 540, 418), (388, 538, 539, 403), (373, 537, 538, 388), (358, 536, 537, 373), (343, 535, 536, 358), (328, 534, 535, 343), (313, 533, 534, 328), (298, 532, 533, 313), (282, 531, 532, 298), (267, 530, 531, 282), (252, 529, 530, 267), (237, 528, 529, 252), (222, 527, 528, 237), (207, 526, 527, 222), (192, 525, 526, 207), (177, 524, 525, 192), (162, 523, 524, 177), (147, 522, 523, 162), (132, 521, 522, 147), (117, 520, 521, 132), (102, 519, 520, 117), (87, 518, 519, 102), (72, 517, 518, 87), (57, 516, 517, 72), (42, 515, 516, 57), (27, 514, 515, 42), (12, 513, 514, 27), (2, 512, 513, 12), (462, 575, 544, 1), (447, 574, 575, 462), (432, 573, 574, 447), (417, 572, 573, 432), (402, 571, 572, 417), (387, 570, 571, 402), (372, 569, 570, 387), (357, 568, 569, 372), (342, 567, 568, 357), (327, 566, 567, 342), (312, 565, 566, 327), (297, 564, 565, 312), (281, 563, 564, 297), (266, 562, 563, 281), (251, 561, 562, 266), (236, 560, 561, 251), (221, 559, 560, 236), (206, 558, 559, 221), (191, 557, 558, 206), (176, 556, 557, 191), (161, 555, 556, 176), (146, 554, 555, 161), (131, 553, 554, 146), (116, 552, 553, 131), (101, 551, 552, 116), (86, 550, 551, 101), (71, 549, 550, 86), (56, 548, 549, 71), (41, 547, 548, 56), (26, 546, 547, 41), (11, 545, 546, 26), (1, 544, 545, 11), (575, 607, 576, 544), (574, 606, 607, 575), (573, 605, 606, 574), (572, 604, 605, 573), (571, 603, 604, 572), (570, 602, 603, 571), (569, 601, 602, 570), (568, 600, 601, 569), (567, 599, 600, 568), (566, 598, 599, 567), (565, 597, 598, 566), (564, 596, 597, 565), (563, 595, 596, 564), (562, 594, 595, 563), (561, 593, 594, 562), (560, 592, 593, 561), (559, 591, 592, 560), (558, 590, 591, 559), (557, 589, 590, 558), (556, 588, 589, 557), (555, 587, 588, 556), (554, 586, 587, 555), (553, 585, 586, 554), (552, 584, 585, 553), (551, 583, 584, 552), (550, 582, 583, 551), (549, 581, 582, 550), (548, 580, 581, 549), (547, 579, 580, 548), (546, 578, 579, 547), (545, 577, 578, 546), (544, 576, 577, 545)])
_uv = me_sphere.uv_layers.new(name='UVMap')
_uv.uv.foreach_set('vector', [0.4801, 0.3501, 0.4533, 0.3553, 0.4511, 0.3352, 0.4703, 0.3266, 0.2446, 0.413, 0.2173, 0.4237, 0.206, 0.4154, 0.2333, 0.4037, 0.5152, 0.3441, 0.4801, 0.3501, 0.4703, 0.3266, 0.5055, 0.3195, 0.323, 0.3961, 0.2835, 0.3991, 0.2724, 0.389, 0.3012, 0.378, 0.5364, 0.3398, 0.5152, 0.3441, 0.5055, 0.3195, 0.5272, 0.3157, 0.3618, 0.3761, 0.3389, 0.391, 0.321, 0.3713, 0.3479, 0.3656, 0.5468, 0.3389, 0.5364, 0.3398, 0.5272, 0.3157, 0.5377, 0.3141, 0.3789, 0.3718, 0.3618, 0.3761, 0.3479, 0.3656, 0.3673, 0.3588, 0.5905, 0.3333, 0.5468, 0.3389, 0.5377, 0.3141, 0.5822, 0.3076, 0.403, 0.366, 0.3789, 0.3718, 0.3673, 0.3588, 0.3941, 0.3504, 0.6781, 0.3287, 0.5905, 0.3333, 0.5822, 0.3076, 0.6725, 0.299, 0.4293, 0.3602, 0.403, 0.366, 0.3941, 0.3504, 0.4238, 0.3421, 0.7712, 0.3276, 0.6781, 0.3287, 0.6725, 0.299, 0.7689, 0.2924, 0.4533, 0.3553, 0.4293, 0.3602, 0.4238, 0.3421, 0.4511, 0.3352, 0.2173, 0.4237, 0.226, 0.4324, 0.1755, 0.4537, 0.1684, 0.4469, 0.7689, 0.2924, 0.6725, 0.299, 0.6664, 0.2689, 0.7591, 0.2584, 0.4511, 0.3352, 0.4238, 0.3421, 0.4089, 0.3179, 0.4371, 0.3093, 0.2264, 0.5341, 0.2222, 0.5486, 0.1782, 0.5443, 0.1804, 0.534, 0.4703, 0.3266, 0.4511, 0.3352, 0.4371, 0.3093, 0.4694, 0.3012, 0.2333, 0.4037, 0.206, 0.4154, 0.192, 0.4086, 0.2196, 0.3954, 0.5055, 0.3195, 0.4703, 0.3266, 0.4694, 0.3012, 0.4956, 0.2938, 0.3012, 0.378, 0.2724, 0.389, 0.2588, 0.3796, 0.287, 0.3667, 0.5272, 0.3157, 0.5055, 0.3195, 0.4956, 0.2938, 0.5191, 0.2904, 0.3479, 0.3656, 0.321, 0.3713, 0.3069, 0.3591, 0.3319, 0.3491, 0.5377, 0.3141, 0.5272, 0.3157, 0.5191, 0.2904, 0.5299, 0.288, 0.3673, 0.3588, 0.3479, 0.3656, 0.3319, 0.3491, 0.3518, 0.34, 0.5822, 0.3076, 0.5377, 0.3141, 0.5299, 0.288, 0.5761, 0.2808, 0.3941, 0.3504, 0.3673, 0.3588, 0.3518, 0.34, 0.3786, 0.329, 0.6725, 0.299, 0.5822, 0.3076, 0.5761, 0.2808, 0.6664, 0.2689, 0.4238, 0.3421, 0.3941, 0.3504, 0.3786, 0.329, 0.4089, 0.3179, 0.5299, 0.288, 0.5191, 0.2904, 0.5109, 0.2614, 0.5242, 0.2584, 0.3518, 0.34, 0.3319, 0.3491, 0.3108, 0.3336, 0.3312, 0.3214, 0.5761, 0.2808, 0.5299, 0.288, 0.5242, 0.2584, 0.5717, 0.2514, 0.3786, 0.329, 0.3518, 0.34, 0.3312, 0.3214, 0.3586, 0.307, 0.6664, 0.2689, 0.5761, 0.2808, 0.5717, 0.2514, 0.6615, 0.237, 0.4089, 0.3179, 0.3786, 0.329, 0.3586, 0.307, 0.3898, 0.2929, 0.7591, 0.2584, 0.6664, 0.2689, 0.6615, 0.237, 0.7495, 0.2245, 0.4371, 0.3093, 0.4089, 0.3179, 0.3898, 0.2929, 0.42, 0.2819, 0.2382, 0.4638, 0.2381, 0.4764, 0.1862, 0.4894, 0.1859, 0.4791, 0.4694, 0.3012, 0.4371, 0.3093, 0.42, 0.2819, 0.4547, 0.2722, 0.2196, 0.3954, 0.192, 0.4086, 0.1746, 0.4029, 0.2022, 0.3881, 0.4956, 0.2938, 0.4694, 0.3012, 0.4547, 0.2722, 0.4841, 0.2667, 0.287, 0.3667, 0.2588, 0.3796, 0.2414, 0.3707, 0.2692, 0.356, 0.5191, 0.2904, 0.4956, 0.2938, 0.4841, 0.2667, 0.5109, 0.2614, 0.3319, 0.3491, 0.3069, 0.3591, 0.2889, 0.3474, 0.3108, 0.3336, 0.1897, 0.6064, 0.1809, 0.6143, 0.1504, 0.5872, 0.1561, 0.5825, 0.4547, 0.2722, 0.42, 0.2819, 0.3979, 0.2514, 0.4274, 0.2483, 0.2022, 0.3881, 0.1746, 0.4029, 0.1534, 0.398, 0.18, 0.3811, 0.4841, 0.2667, 0.4547, 0.2722, 0.4274, 0.2483, 0.4707, 0.2359, 0.2692, 0.356, 0.2414, 0.3707, 0.219, 0.3608, 0.2455, 0.3442, 0.5109, 0.2614, 0.4841, 0.2667, 0.4707, 0.2359, 0.5024, 0.2291, 0.3108, 0.3336, 0.2889, 0.3474, 0.264, 0.3351, 0.2907, 0.317, 0.5242, 0.2584, 0.5109, 0.2614, 0.5024, 0.2291, 0.5216, 0.2247, 0.3312, 0.3214, 0.3108, 0.3336, 0.2907, 0.317, 0.3027, 0.3036, 0.5717, 0.2514, 0.5242, 0.2584, 0.5216, 0.2247, 0.5684, 0.2184, 0.3586, 0.307, 0.3312, 0.3214, 0.3027, 0.3036, 0.3318, 0.2838, 0.6615, 0.237, 0.5717, 0.2514, 0.5684, 0.2184, 0.6573, 0.2032, 0.3898, 0.2929, 0.3586, 0.307, 0.3318, 0.2838, 0.3648, 0.2656, 0.7495, 0.2245, 0.6615, 0.237, 0.6573, 0.2032, 0.74, 0.1905, 0.42, 0.2819, 0.3898, 0.2929, 0.3648, 0.2656, 0.3979, 0.2514, 0.3027, 0.3036, 0.2907, 0.317, 0.257, 0.3044, 0.2796, 0.2881, 0.5684, 0.2184, 0.5216, 0.2247, 0.5181, 0.1884, 0.5654, 0.1817, 0.3318, 0.2838, 0.3027, 0.3036, 0.2796, 0.2881, 0.3074, 0.2671, 0.6573, 0.2032, 0.5684, 0.2184, 0.5654, 0.1817, 0.6524, 0.168, 0.3648, 0.2656, 0.3318, 0.2838, 0.3074, 0.2671, 0.3378, 0.2465, 0.74, 0.1905, 0.6573, 0.2032, 0.6524, 0.168, 0.7307, 0.1569, 0.3979, 0.2514, 0.3648, 0.2656, 0.3378, 0.2465, 0.3691, 0.2299, 0.206, 0.4154, 0.2173, 0.4237, 0.1684, 0.4469, 0.159, 0.4403, 0.4274, 0.2483, 0.3979, 0.2514, 0.3691, 0.2299, 0.4068, 0.2155, 0.18, 0.3811, 0.1534, 0.398, 0.1284, 0.3938, 0.1535, 0.3754, 0.4707, 0.2359, 0.4274, 0.2483, 0.4068, 0.2155, 0.4541, 0.2013, 0.2455, 0.3442, 0.219, 0.3608, 0.1937, 0.3524, 0.2156, 0.335, 0.5024, 0.2291, 0.4707, 0.2359, 0.4541, 0.2013, 0.4935, 0.1933, 0.2907, 0.317, 0.264, 0.3351, 0.231, 0.3252, 0.257, 0.3044, 0.5216, 0.2247, 0.5024, 0.2291, 0.4935, 0.1933, 0.5181, 0.1884, 0.4068, 0.2155, 0.3691, 0.2299, 0.3378, 0.1979, 0.3811, 0.1796, 0.1535, 0.3754, 0.1284, 0.3938, 0.1004, 0.3898, 0.1217, 0.3705, 0.4541, 0.2013, 0.4068, 0.2155, 0.3811, 0.1796, 0.4337, 0.1626, 0.2156, 0.335, 0.1937, 0.3524, 0.1613, 0.345, 0.1832, 0.3259, 0.4935, 0.1933, 0.4541, 0.2013, 0.4337, 0.1626, 0.4832, 0.1533, 0.257, 0.3044, 0.231, 0.3252, 0.1986, 0.3154, 0.2221, 0.2926, 0.5181, 0.1884, 0.4935, 0.1933, 0.4832, 0.1533, 0.5147, 0.1484, 0.2796, 0.2881, 0.257, 0.3044, 0.2221, 0.2926, 0.2413, 0.2703, 0.5654, 0.1817, 0.5181, 0.1884, 0.5147, 0.1484, 0.5603, 0.143, 0.3074, 0.2671, 0.2796, 0.2881, 0.2413, 0.2703, 0.2693, 0.2447, 0.6524, 0.168, 0.5654, 0.1817, 0.5603, 0.143, 0.6425, 0.1325, 0.3378, 0.2465, 0.3074, 0.2671, 0.2693, 0.2447, 0.3017, 0.2192, 0.7307, 0.1569, 0.6524, 0.168, 0.6425, 0.1325, 0.7259, 0.1245, 0.3691, 0.2299, 0.3378, 0.2465, 0.3017, 0.2192, 0.3378, 0.1979, 0.226, 0.4324, 0.232, 0.4416, 0.1806, 0.4609, 0.1755, 0.4537, 0.5603, 0.143, 0.5147, 0.1484, 0.5106, 0.1051, 0.5541, 0.1022, 0.2693, 0.2447, 0.2413, 0.2703, 0.1963, 0.2541, 0.2217, 0.2227, 0.6425, 0.1325, 0.5603, 0.143, 0.5541, 0.1022, 0.6178, 0.09702, 0.3017, 0.2192, 0.2693, 0.2447, 0.2217, 0.2227, 0.2554, 0.1907, 0.7259, 0.1245, 0.6425, 0.1325, 0.6178, 0.09702, 0.763, 0.09075, 0.3378, 0.1979, 0.3017, 0.2192, 0.2554, 0.1907, 0.2996, 0.1635, 0.07117, 0.3865, 0.1004, 0.3898, 0.07895, 0.4213, 0.06058, 0.4193, 0.3811, 0.1796, 0.3378, 0.1979, 0.2996, 0.1635, 0.349, 0.1403, 0.1217, 0.3705, 0.1004, 0.3898, 0.07117, 0.3865, 0.08667, 0.3659, 0.4337, 0.1626, 0.3811, 0.1796, 0.349, 0.1403, 0.4082, 0.1202, 0.1832, 0.3259, 0.1613, 0.345, 0.1214, 0.3379, 0.1426, 0.3166, 0.4832, 0.1533, 0.4337, 0.1626, 0.4082, 0.1202, 0.4703, 0.1086, 0.2221, 0.2926, 0.1986, 0.3154, 0.157, 0.3055, 0.1783, 0.2806, 0.5147, 0.1484, 0.4832, 0.1533, 0.4703, 0.1086, 0.5106, 0.1051, 0.2413, 0.2703, 0.2221, 0.2926, 0.1783, 0.2806, 0.1963, 0.2541, 0.08667, 0.3659, 0.07117, 0.3865, 0.04235, 0.3844, 0.05056, 0.3628, 0.4082, 0.1202, 0.349, 0.1403, 0.3036, 0.09841, 0.3717, 0.07458, 0.1426, 0.3166, 0.1214, 0.3379, 0.07663, 0.3321, 0.09396, 0.3093, 0.4703, 0.1086, 0.4082, 0.1202, 0.3717, 0.07458, 0.4482, 0.05956, 0.1783, 0.2806, 0.157, 0.3055, 0.1067, 0.298, 0.1248, 0.2711, 0.5106, 0.1051, 0.4703, 0.1086, 0.4482, 0.05956, 0.5002, 0.05721, 0.1963, 0.2541, 0.1783, 0.2806, 0.1248, 0.2711, 0.1395, 0.2402, 0.5541, 0.1022, 0.5106, 0.1051, 0.5002, 0.05721, 0.5487, 0.05722, 0.2217, 0.2227, 0.1963, 0.2541, 0.1395, 0.2402, 0.1639, 0.2012, 0.6178, 0.09702, 0.5541, 0.1022, 0.5487, 0.05722, 0.6177, 0.05694, 0.2554, 0.1907, 0.2217, 0.2227, 0.1639, 0.2012, 0.1994, 0.162, 0.763, 0.09075, 0.6178, 0.09702, 0.6177, 0.05694, 0.7647, 0.0635, 0.2996, 0.1635, 0.2554, 0.1907, 0.1994, 0.162, 0.247, 0.1271, 0.09508, 0.6281, 0.07332, 0.6224, 0.08822, 0.5907, 0.1, 0.5943, 0.349, 0.1403, 0.2996, 0.1635, 0.247, 0.1271, 0.3036, 0.09841, 0.1639, 0.2012, 0.1395, 0.2402, 0.06928, 0.2294, 0.09121, 0.182, 0.6177, 0.05694, 0.5487, 0.05722, 0.5422, 0.003634, 0.6244, 0.0107, 0.1994, 0.162, 0.1639, 0.2012, 0.09121, 0.182, 0.1282, 0.1337, 0.7647, 0.0635, 0.6177, 0.05694, 0.6244, 0.0107, 0.7733, 0.03563, 0.247, 0.1271, 0.1994, 0.162, 0.1282, 0.1337, 0.1759, 0.09182, 0.1534, 0.398, 0.1746, 0.4029, 0.133, 0.4309, 0.1164, 0.4272, 0.3036, 0.09841, 0.247, 0.1271, 0.1759, 0.09182, 0.2389, 0.05539, 0.05056, 0.3628, 0.04235, 0.3844, 0.0149, 0.3843, 0.01444, 0.3624, 0.3717, 0.07458, 0.3036, 0.09841, 0.2389, 0.05539, 0.3191, 0.02524, 0.09396, 0.3093, 0.07663, 0.3321, 0.02635, 0.3297, 0.03554, 0.3048, 0.4482, 0.05956, 0.3717, 0.07458, 0.3191, 0.02524, 0.4131, 0.003617, 0.1248, 0.2711, 0.1067, 0.298, 0.04518, 0.2945, 0.05735, 0.265, 0.5002, 0.05721, 0.4482, 0.05956, 0.4131, 0.003617, 0.4791, 9.415e-05, 0.1395, 0.2402, 0.1248, 0.2711, 0.05735, 0.265, 0.06928, 0.2294, 0.5487, 0.05722, 0.5002, 0.05721, 0.4791, 9.415e-05, 0.5422, 0.003634, 0.3042, 0.9556, 0.2288, 0.9239, 0.2547, 0.8685, 0.3179, 0.8965, 0.02697, 0.6929, 0.03772, 0.6694, 0.0819, 0.6729, 0.08042, 0.6914, 0.3931, 0.9823, 0.3042, 0.9556, 0.3179, 0.8965, 0.3961, 0.9229, 0.01589, 0.7345, 0.01853, 0.7037, 0.07661, 0.6979, 0.07991, 0.719, 0.4558, 0.996, 0.3931, 0.9823, 0.3961, 0.9229, 0.4493, 0.9376, 0.03079, 0.7697, 0.01589, 0.7345, 0.07991, 0.719, 0.09403, 0.7463, 0.5187, 0.9999, 0.4558, 0.996, 0.4493, 0.9376, 0.503, 0.946, 0.06639, 0.8123, 0.03079, 0.7697, 0.09403, 0.7463, 0.1217, 0.7797, 0.5979, 0.9855, 0.5187, 0.9999, 0.503, 0.946, 0.5738, 0.9422, 0.1138, 0.8541, 0.06639, 0.8123, 0.1217, 0.7797, 0.1609, 0.8118, 0.7178, 0.9199, 0.5979, 0.9855, 0.5738, 0.9422, 0.6961, 0.8954, 0.1672, 0.8897, 0.1138, 0.8541, 0.1609, 0.8118, 0.2042, 0.8404, 0.2365, 0.4899, 0.2338, 0.5043, 0.1842, 0.5117, 0.1855, 0.5003, 0.2288, 0.9239, 0.1672, 0.8897, 0.2042, 0.8404, 0.2547, 0.8685, 0.06055, 0.6412, 0.07332, 0.6224, 0.09508, 0.6281, 0.09129, 0.6472, 0.5738, 0.9422, 0.503, 0.946, 0.4934, 0.8992, 0.5578, 0.9007, 0.1609, 0.8118, 0.1217, 0.7797, 0.1642, 0.7526, 0.1951, 0.7785, 0.6961, 0.8954, 0.5738, 0.9422, 0.5578, 0.9007, 0.6797, 0.8705, 0.2042, 0.8404, 0.1609, 0.8118, 0.1951, 0.7785, 0.2318, 0.8028, 0.192, 0.4086, 0.206, 0.4154, 0.159, 0.4403, 0.1473, 0.4352, 0.2547, 0.8685, 0.2042, 0.8404, 0.2318, 0.8028, 0.2749, 0.8268, 0.09129, 0.6472, 0.09508, 0.6281, 0.1151, 0.6313, 0.117, 0.6497, 0.3179, 0.8965, 0.2547, 0.8685, 0.2749, 0.8268, 0.3287, 0.8509, 0.08042, 0.6914, 0.0819, 0.6729, 0.117, 0.673, 0.1209, 0.6876, 0.3961, 0.9229, 0.3179, 0.8965, 0.3287, 0.8509, 0.3929, 0.8737, 0.07991, 0.719, 0.07661, 0.6979, 0.1193, 0.6913, 0.126, 0.7062, 0.4493, 0.9376, 0.3961, 0.9229, 0.3929, 0.8737, 0.4448, 0.8889, 0.09403, 0.7463, 0.07991, 0.719, 0.126, 0.7062, 0.1403, 0.7264, 0.503, 0.946, 0.4493, 0.9376, 0.4448, 0.8889, 0.4934, 0.8992, 0.1217, 0.7797, 0.09403, 0.7463, 0.1403, 0.7264, 0.1642, 0.7526, 0.3929, 0.8737, 0.3287, 0.8509, 0.3396, 0.8152, 0.3966, 0.8347, 0.126, 0.7062, 0.1193, 0.6913, 0.1505, 0.6842, 0.1579, 0.6959, 0.4448, 0.8889, 0.3929, 0.8737, 0.3966, 0.8347, 0.4427, 0.8482, 0.1403, 0.7264, 0.126, 0.7062, 0.1579, 0.6959, 0.1719, 0.7118, 0.4934, 0.8992, 0.4448, 0.8889, 0.4427, 0.8482, 0.4881, 0.8584, 0.1642, 0.7526, 0.1403, 0.7264, 0.1719, 0.7118, 0.1945, 0.7325, 0.5578, 0.9007, 0.4934, 0.8992, 0.4881, 0.8584, 0.5486, 0.8626, 0.1951, 0.7785, 0.1642, 0.7526, 0.1945, 0.7325, 0.2225, 0.7534, 0.6797, 0.8705, 0.5578, 0.9007, 0.5486, 0.8626, 0.669, 0.8462, 0.2318, 0.8028, 0.1951, 0.7785, 0.2225, 0.7534, 0.2547, 0.7737, 0.198, 0.5971, 0.1897, 0.6064, 0.1561, 0.5825, 0.1616, 0.5768, 0.2749, 0.8268, 0.2318, 0.8028, 0.2547, 0.7737, 0.2919, 0.7939, 0.117, 0.6497, 0.1151, 0.6313, 0.1326, 0.6319, 0.1387, 0.6493, 0.3287, 0.8509, 0.2749, 0.8268, 0.2919, 0.7939, 0.3396, 0.8152, 0.1209, 0.6876, 0.117, 0.673, 0.1449, 0.6701, 0.1514, 0.6819, 0.669, 0.8462, 0.5486, 0.8626, 0.5467, 0.8295, 0.6641, 0.8231, 0.2547, 0.7737, 0.2225, 0.7534, 0.244, 0.7356, 0.2739, 0.7531, 0.1711, 0.621, 0.1601, 0.6265, 0.1373, 0.5942, 0.1442, 0.5911, 0.2919, 0.7939, 0.2547, 0.7737, 0.2739, 0.7531, 0.3084, 0.7705, 0.1387, 0.6493, 0.1326, 0.6319, 0.1475, 0.6302, 0.1566, 0.6464, 0.3396, 0.8152, 0.2919, 0.7939, 0.3084, 0.7705, 0.3527, 0.789, 0.1514, 0.6819, 0.1449, 0.6701, 0.1665, 0.6646, 0.174, 0.6746, 0.3966, 0.8347, 0.3396, 0.8152, 0.3527, 0.789, 0.4051, 0.805, 0.1579, 0.6959, 0.1505, 0.6842, 0.1735, 0.6762, 0.1813, 0.6862, 0.4427, 0.8482, 0.3966, 0.8347, 0.4051, 0.805, 0.4474, 0.8161, 0.1719, 0.7118, 0.1579, 0.6959, 0.1813, 0.6862, 0.1955, 0.6999, 0.4881, 0.8584, 0.4427, 0.8482, 0.4474, 0.8161, 0.4897, 0.8245, 0.1945, 0.7325, 0.1719, 0.7118, 0.1955, 0.6999, 0.2175, 0.7176, 0.5486, 0.8626, 0.4881, 0.8584, 0.4897, 0.8245, 0.5467, 0.8295, 0.2225, 0.7534, 0.1945, 0.7325, 0.2175, 0.7176, 0.244, 0.7356, 0.1813, 0.6862, 0.1735, 0.6762, 0.1919, 0.6671, 0.2005, 0.676, 0.4474, 0.8161, 0.4051, 0.805, 0.4201, 0.7804, 0.4601, 0.7888, 0.1955, 0.6999, 0.1813, 0.6862, 0.2005, 0.676, 0.2153, 0.6885, 0.4897, 0.8245, 0.4474, 0.8161, 0.4601, 0.7888, 0.4991, 0.7951, 0.2175, 0.7176, 0.1955, 0.6999, 0.2153, 0.6885, 0.2379, 0.7045, 0.5467, 0.8295, 0.4897, 0.8245, 0.4991, 0.7951, 0.5516, 0.7995, 0.244, 0.7356, 0.2175, 0.7176, 0.2379, 0.7045, 0.2645, 0.7207, 0.6641, 0.8231, 0.5467, 0.8295, 0.5516, 0.7995, 0.6649, 0.8009, 0.2739, 0.7531, 0.244, 0.7356, 0.2645, 0.7207, 0.2942, 0.7364, 0.2361, 0.4521, 0.2382, 0.4638, 0.1859, 0.4791, 0.1841, 0.4694, 0.3084, 0.7705, 0.2739, 0.7531, 0.2942, 0.7364, 0.328, 0.7517, 0.1566, 0.6464, 0.1475, 0.6302, 0.1601, 0.6265, 0.1717, 0.6413, 0.3527, 0.789, 0.3084, 0.7705, 0.328, 0.7517, 0.3701, 0.7673, 0.174, 0.6746, 0.1665, 0.6646, 0.1842, 0.657, 0.1922, 0.6658, 0.4051, 0.805, 0.3527, 0.789, 0.3701, 0.7673, 0.4201, 0.7804, 0.2942, 0.7364, 0.2645, 0.7207, 0.2871, 0.705, 0.3176, 0.7194, 0.2175, 0.5623, 0.2119, 0.5751, 0.1714, 0.5624, 0.1755, 0.5538, 0.328, 0.7517, 0.2942, 0.7364, 0.3176, 0.7194, 0.3519, 0.733, 0.1717, 0.6413, 0.1601, 0.6265, 0.1711, 0.621, 0.1847, 0.6342, 0.3701, 0.7673, 0.328, 0.7517, 0.3519, 0.733, 0.3933, 0.7462, 0.1922, 0.6658, 0.1842, 0.657, 0.1997, 0.6475, 0.2091, 0.6553, 0.4201, 0.7804, 0.3701, 0.7673, 0.3933, 0.7462, 0.4434, 0.7579, 0.2005, 0.676, 0.1919, 0.6671, 0.2097, 0.6562, 0.2192, 0.6638, 0.4601, 0.7888, 0.4201, 0.7804, 0.4434, 0.7579, 0.4806, 0.7633, 0.2153, 0.6885, 0.2005, 0.676, 0.2192, 0.6638, 0.2354, 0.6753, 0.4991, 0.7951, 0.4601, 0.7888, 0.4806, 0.7633, 0.516, 0.7676, 0.2379, 0.7045, 0.2153, 0.6885, 0.2354, 0.6753, 0.2594, 0.6901, 0.5516, 0.7995, 0.4991, 0.7951, 0.516, 0.7676, 0.5627, 0.7709, 0.2645, 0.7207, 0.2379, 0.7045, 0.2594, 0.6901, 0.2871, 0.705, 0.6649, 0.8009, 0.5516, 0.7995, 0.5627, 0.7709, 0.6699, 0.7779, 0.4806, 0.7633, 0.4434, 0.7579, 0.4691, 0.7324, 0.5036, 0.7364, 0.2354, 0.6753, 0.2192, 0.6638, 0.239, 0.6492, 0.2573, 0.6592, 0.516, 0.7676, 0.4806, 0.7633, 0.5036, 0.7364, 0.5355, 0.7397, 0.2594, 0.6901, 0.2354, 0.6753, 0.2573, 0.6592, 0.2877, 0.6728, 0.5627, 0.7709, 0.516, 0.7676, 0.5355, 0.7397, 0.5764, 0.743, 0.2871, 0.705, 0.2594, 0.6901, 0.2877, 0.6728, 0.3149, 0.6856, 0.6699, 0.7779, 0.5627, 0.7709, 0.5764, 0.743, 0.6763, 0.7535, 0.3176, 0.7194, 0.2871, 0.705, 0.3149, 0.6856, 0.3443, 0.6978, 0.1284, 0.3938, 0.1534, 0.398, 0.1164, 0.4272, 0.09804, 0.4241, 0.3519, 0.733, 0.3176, 0.7194, 0.3443, 0.6978, 0.377, 0.7092, 0.1847, 0.6342, 0.1711, 0.621, 0.1809, 0.6143, 0.1963, 0.6256, 0.3933, 0.7462, 0.3519, 0.733, 0.377, 0.7092, 0.4198, 0.7229, 0.2091, 0.6553, 0.1997, 0.6475, 0.214, 0.6363, 0.2254, 0.6429, 0.4434, 0.7579, 0.3933, 0.7462, 0.4198, 0.7229, 0.4691, 0.7324, 0.2192, 0.6638, 0.2097, 0.6562, 0.2273, 0.6431, 0.239, 0.6492, 0.1475, 0.6302, 0.1326, 0.6319, 0.1209, 0.597, 0.1296, 0.5962, 0.377, 0.7092, 0.3443, 0.6978, 0.369, 0.677, 0.4022, 0.6872, 0.1963, 0.6256, 0.1809, 0.6143, 0.1897, 0.6064, 0.2069, 0.6159, 0.4198, 0.7229, 0.377, 0.7092, 0.4022, 0.6872, 0.4398, 0.6964, 0.2254, 0.6429, 0.214, 0.6363, 0.2274, 0.6239, 0.2412, 0.6293, 0.4691, 0.7324, 0.4198, 0.7229, 0.4398, 0.6964, 0.493, 0.7056, 0.239, 0.6492, 0.2273, 0.6431, 0.2449, 0.6289, 0.2593, 0.633, 0.5036, 0.7364, 0.4691, 0.7324, 0.493, 0.7056, 0.5234, 0.709, 0.2573, 0.6592, 0.239, 0.6492, 0.2593, 0.633, 0.2846, 0.6435, 0.5355, 0.7397, 0.5036, 0.7364, 0.5234, 0.709, 0.5515, 0.7123, 0.2877, 0.6728, 0.2573, 0.6592, 0.2846, 0.6435, 0.3103, 0.6544, 0.5764, 0.743, 0.5355, 0.7397, 0.5515, 0.7123, 0.5882, 0.7164, 0.3149, 0.6856, 0.2877, 0.6728, 0.3103, 0.6544, 0.3386, 0.6659, 0.6763, 0.7535, 0.5764, 0.743, 0.5882, 0.7164, 0.6819, 0.7292, 0.3443, 0.6978, 0.3149, 0.6856, 0.3386, 0.6659, 0.369, 0.677, 0.2846, 0.6435, 0.2593, 0.633, 0.2791, 0.6163, 0.3048, 0.626, 0.5515, 0.7123, 0.5234, 0.709, 0.5371, 0.6832, 0.5622, 0.6866, 0.3103, 0.6544, 0.2846, 0.6435, 0.3048, 0.626, 0.3316, 0.6354, 0.5882, 0.7164, 0.5515, 0.7123, 0.5622, 0.6866, 0.596, 0.6919, 0.3386, 0.6659, 0.3103, 0.6544, 0.3316, 0.6354, 0.3605, 0.6457, 0.6819, 0.7292, 0.5882, 0.7164, 0.596, 0.6919, 0.6906, 0.7061, 0.369, 0.677, 0.3386, 0.6659, 0.3605, 0.6457, 0.3911, 0.6556, 0.04235, 0.3844, 0.07117, 0.3865, 0.06058, 0.4193, 0.0436, 0.4184, 0.4022, 0.6872, 0.369, 0.677, 0.3911, 0.6556, 0.4242, 0.6646, 0.2069, 0.6159, 0.1897, 0.6064, 0.198, 0.5971, 0.2167, 0.6049, 0.4398, 0.6964, 0.4022, 0.6872, 0.4242, 0.6646, 0.4676, 0.6726, 0.2412, 0.6293, 0.2274, 0.6239, 0.2403, 0.6104, 0.2566, 0.6147, 0.493, 0.7056, 0.4398, 0.6964, 0.4676, 0.6726, 0.5108, 0.6799, 0.2593, 0.633, 0.2449, 0.6289, 0.2619, 0.6136, 0.2791, 0.6163, 0.5234, 0.709, 0.493, 0.7056, 0.5108, 0.6799, 0.5371, 0.6832, 0.4242, 0.6646, 0.3911, 0.6556, 0.4122, 0.6331, 0.4469, 0.6415, 0.2167, 0.6049, 0.198, 0.5971, 0.2053, 0.5867, 0.2259, 0.5923, 0.4676, 0.6726, 0.4242, 0.6646, 0.4469, 0.6415, 0.4851, 0.6489, 0.2566, 0.6147, 0.2403, 0.6104, 0.2525, 0.5956, 0.2711, 0.5988, 0.5108, 0.6799, 0.4676, 0.6726, 0.4851, 0.6489, 0.5239, 0.656, 0.2791, 0.6163, 0.2619, 0.6136, 0.2778, 0.5973, 0.2971, 0.5994, 0.5371, 0.6832, 0.5108, 0.6799, 0.5239, 0.656, 0.5464, 0.6596, 0.3048, 0.626, 0.2791, 0.6163, 0.2971, 0.5994, 0.3208, 0.6051, 0.5622, 0.6866, 0.5371, 0.6832, 0.5464, 0.6596, 0.5688, 0.663, 0.3316, 0.6354, 0.3048, 0.626, 0.3208, 0.6051, 0.3496, 0.614, 0.596, 0.6919, 0.5622, 0.6866, 0.5688, 0.663, 0.6026, 0.6685, 0.3605, 0.6457, 0.3316, 0.6354, 0.3496, 0.614, 0.3801, 0.6238, 0.6906, 0.7061, 0.596, 0.6919, 0.6026, 0.6685, 0.6986, 0.683, 0.3911, 0.6556, 0.3605, 0.6457, 0.3801, 0.6238, 0.4122, 0.6331, 0.2302, 0.5192, 0.2264, 0.5341, 0.1804, 0.534, 0.1824, 0.523, 0.5688, 0.663, 0.5464, 0.6596, 0.5538, 0.6371, 0.5755, 0.6401, 0.3496, 0.614, 0.3208, 0.6051, 0.3366, 0.588, 0.3625, 0.5986, 0.6026, 0.6685, 0.5688, 0.663, 0.5755, 0.6401, 0.6096, 0.6454, 0.3801, 0.6238, 0.3496, 0.614, 0.3625, 0.5986, 0.3948, 0.6078, 0.6986, 0.683, 0.6026, 0.6685, 0.6096, 0.6454, 0.7067, 0.6599, 0.4122, 0.6331, 0.3801, 0.6238, 0.3948, 0.6078, 0.4266, 0.6129, 0.2119, 0.5751, 0.2053, 0.5867, 0.1667, 0.5701, 0.1714, 0.5624, 0.4469, 0.6415, 0.4122, 0.6331, 0.4266, 0.6129, 0.4604, 0.6204, 0.2259, 0.5923, 0.2053, 0.5867, 0.2119, 0.5751, 0.2341, 0.5787, 0.4851, 0.6489, 0.4469, 0.6415, 0.4604, 0.6204, 0.4965, 0.627, 0.2711, 0.5988, 0.2525, 0.5956, 0.2639, 0.5795, 0.2843, 0.5819, 0.5239, 0.656, 0.4851, 0.6489, 0.4965, 0.627, 0.5332, 0.6339, 0.2971, 0.5994, 0.2778, 0.5973, 0.2922, 0.5802, 0.3129, 0.5824, 0.5464, 0.6596, 0.5239, 0.656, 0.5332, 0.6339, 0.5538, 0.6371, 0.3208, 0.6051, 0.2971, 0.5994, 0.3129, 0.5824, 0.3366, 0.588, 0.4965, 0.627, 0.4604, 0.6204, 0.4713, 0.5998, 0.5063, 0.6059, 0.2843, 0.5819, 0.2639, 0.5795, 0.2739, 0.5628, 0.2959, 0.5644, 0.5332, 0.6339, 0.4965, 0.627, 0.5063, 0.6059, 0.5419, 0.6122, 0.3129, 0.5824, 0.2922, 0.5802, 0.3048, 0.5628, 0.3262, 0.5653, 0.5538, 0.6371, 0.5332, 0.6339, 0.5419, 0.6122, 0.5621, 0.6149, 0.3366, 0.588, 0.3129, 0.5824, 0.3262, 0.5653, 0.3457, 0.5712, 0.5755, 0.6401, 0.5538, 0.6371, 0.5621, 0.6149, 0.5837, 0.6173, 0.3625, 0.5986, 0.3366, 0.588, 0.3457, 0.5712, 0.3759, 0.5794, 0.6096, 0.6454, 0.5755, 0.6401, 0.5837, 0.6173, 0.6174, 0.6223, 0.3948, 0.6078, 0.3625, 0.5986, 0.3759, 0.5794, 0.4079, 0.5877, 0.7067, 0.6599, 0.6096, 0.6454, 0.6174, 0.6223, 0.7121, 0.6369, 0.4266, 0.6129, 0.3948, 0.6078, 0.4079, 0.5877, 0.4412, 0.5954, 0.0149, 0.3843, 0.04235, 0.3844, 0.0436, 0.4184, 0.02833, 0.4187, 0.4604, 0.6204, 0.4266, 0.6129, 0.4412, 0.5954, 0.4713, 0.5998, 0.2341, 0.5787, 0.2119, 0.5751, 0.2175, 0.5623, 0.2411, 0.5641, 0.6174, 0.6223, 0.5837, 0.6173, 0.5927, 0.5943, 0.6262, 0.5991, 0.4079, 0.5877, 0.3759, 0.5794, 0.3872, 0.5596, 0.419, 0.5671, 0.7121, 0.6369, 0.6174, 0.6223, 0.6262, 0.5991, 0.7183, 0.6148, 0.4412, 0.5954, 0.4079, 0.5877, 0.419, 0.5671, 0.4519, 0.574, 0.1809, 0.6143, 0.1711, 0.621, 0.1442, 0.5911, 0.1504, 0.5872, 0.4713, 0.5998, 0.4412, 0.5954, 0.4519, 0.574, 0.4807, 0.5791, 0.2411, 0.5641, 0.2175, 0.5623, 0.2222, 0.5486, 0.2472, 0.5487, 0.5063, 0.6059, 0.4713, 0.5998, 0.4807, 0.5791, 0.5151, 0.5846, 0.2959, 0.5644, 0.2739, 0.5628, 0.283, 0.5456, 0.3057, 0.5464, 0.5419, 0.6122, 0.5063, 0.6059, 0.5151, 0.5846, 0.55, 0.5902, 0.3262, 0.5653, 0.3048, 0.5628, 0.3156, 0.5451, 0.337, 0.5478, 0.5621, 0.6149, 0.5419, 0.6122, 0.55, 0.5902, 0.5709, 0.5922, 0.3457, 0.5712, 0.3262, 0.5653, 0.337, 0.5478, 0.3571, 0.5522, 0.5837, 0.6173, 0.5621, 0.6149, 0.5709, 0.5922, 0.5927, 0.5943, 0.3759, 0.5794, 0.3457, 0.5712, 0.3571, 0.5522, 0.3872, 0.5596, 0.3057, 0.5464, 0.283, 0.5456, 0.291, 0.5282, 0.3138, 0.5285, 0.55, 0.5902, 0.5151, 0.5846, 0.5222, 0.5626, 0.5577, 0.5675, 0.337, 0.5478, 0.3156, 0.5451, 0.3249, 0.5275, 0.3467, 0.5298, 0.5709, 0.5922, 0.55, 0.5902, 0.5577, 0.5675, 0.5793, 0.569, 0.3571, 0.5522, 0.337, 0.5478, 0.3467, 0.5298, 0.3674, 0.5322, 0.5927, 0.5943, 0.5709, 0.5922, 0.5793, 0.569, 0.6015, 0.5707, 0.3872, 0.5596, 0.3571, 0.5522, 0.3674, 0.5322, 0.3968, 0.539, 0.6262, 0.5991, 0.5927, 0.5943, 0.6015, 0.5707, 0.635, 0.5754, 0.419, 0.5671, 0.3872, 0.5596, 0.3968, 0.539, 0.4283, 0.5458, 0.7183, 0.6148, 0.6262, 0.5991, 0.635, 0.5754, 0.7289, 0.5935, 0.4519, 0.574, 0.419, 0.5671, 0.4283, 0.5458, 0.4609, 0.5519, 0.2053, 0.5867, 0.198, 0.5971, 0.1616, 0.5768, 0.1667, 0.5701, 0.4807, 0.5791, 0.4519, 0.574, 0.4609, 0.5519, 0.4887, 0.5578, 0.2472, 0.5487, 0.2222, 0.5486, 0.2264, 0.5341, 0.2528, 0.5326, 0.5151, 0.5846, 0.4807, 0.5791, 0.4887, 0.5578, 0.5222, 0.5626, 0.4283, 0.5458, 0.3968, 0.539, 0.4054, 0.5189, 0.4366, 0.5249, 0.7289, 0.5935, 0.635, 0.5754, 0.643, 0.5515, 0.7403, 0.5713, 0.4609, 0.5519, 0.4283, 0.5458, 0.4366, 0.5249, 0.4643, 0.5321, 0.2381, 0.4764, 0.2365, 0.4899, 0.1855, 0.5003, 0.1862, 0.4894, 0.4887, 0.5578, 0.4609, 0.5519, 0.4643, 0.5321, 0.4953, 0.5362, 0.2528, 0.5326, 0.2264, 0.5341, 0.2302, 0.5192, 0.2579, 0.5164, 0.5222, 0.5626, 0.4887, 0.5578, 0.4953, 0.5362, 0.5291, 0.5401, 0.3138, 0.5285, 0.291, 0.5282, 0.2977, 0.5111, 0.3206, 0.5109, 0.5577, 0.5675, 0.5222, 0.5626, 0.5291, 0.5401, 0.5643, 0.5441, 0.3467, 0.5298, 0.3249, 0.5275, 0.333, 0.5099, 0.3551, 0.5116, 0.5793, 0.569, 0.5577, 0.5675, 0.5643, 0.5441, 0.5867, 0.5454, 0.3674, 0.5322, 0.3467, 0.5298, 0.3551, 0.5116, 0.3764, 0.5156, 0.6015, 0.5707, 0.5793, 0.569, 0.5867, 0.5454, 0.6092, 0.5468, 0.3968, 0.539, 0.3674, 0.5322, 0.3764, 0.5156, 0.4054, 0.5189, 0.635, 0.5754, 0.6015, 0.5707, 0.6092, 0.5468, 0.643, 0.5515, 0.5643, 0.5441, 0.5291, 0.5401, 0.5343, 0.5171, 0.5697, 0.5203, 0.3551, 0.5116, 0.333, 0.5099, 0.339, 0.493, 0.3617, 0.4936, 0.5867, 0.5454, 0.5643, 0.5441, 0.5697, 0.5203, 0.5926, 0.5212, 0.3764, 0.5156, 0.3551, 0.5116, 0.3617, 0.4936, 0.3817, 0.4982, 0.6092, 0.5468, 0.5867, 0.5454, 0.5926, 0.5212, 0.6153, 0.5224, 0.4054, 0.5189, 0.3764, 0.5156, 0.3817, 0.4982, 0.4105, 0.5035, 0.643, 0.5515, 0.6092, 0.5468, 0.6153, 0.5224, 0.6507, 0.5274, 0.4366, 0.5249, 0.4054, 0.5189, 0.4105, 0.5035, 0.4399, 0.508, 0.7403, 0.5713, 0.643, 0.5515, 0.6507, 0.5274, 0.7519, 0.548, 0.4643, 0.5321, 0.4366, 0.5249, 0.4399, 0.508, 0.4697, 0.5115, 0.232, 0.4416, 0.2361, 0.4521, 0.1841, 0.4694, 0.1806, 0.4609, 0.4953, 0.5362, 0.4643, 0.5321, 0.4697, 0.5115, 0.5007, 0.5144, 0.2579, 0.5164, 0.2302, 0.5192, 0.2338, 0.5043, 0.2623, 0.5005, 0.5291, 0.5401, 0.4953, 0.5362, 0.5007, 0.5144, 0.5343, 0.5171, 0.3206, 0.5109, 0.2977, 0.5111, 0.3026, 0.4947, 0.3258, 0.4939, 0.7519, 0.548, 0.6507, 0.5274, 0.6577, 0.5022, 0.7625, 0.5252, 0.4697, 0.5115, 0.4399, 0.508, 0.4441, 0.4885, 0.4735, 0.4911, 0.1151, 0.6313, 0.09508, 0.6281, 0.1, 0.5943, 0.111, 0.5964, 0.5007, 0.5144, 0.4697, 0.5115, 0.4735, 0.4911, 0.5041, 0.4928, 0.2623, 0.5005, 0.2338, 0.5043, 0.2365, 0.4899, 0.2656, 0.4853, 0.5343, 0.5171, 0.5007, 0.5144, 0.5041, 0.4928, 0.5376, 0.4944, 0.3258, 0.4939, 0.3026, 0.4947, 0.3059, 0.4787, 0.3288, 0.4774, 0.5697, 0.5203, 0.5343, 0.5171, 0.5376, 0.4944, 0.5733, 0.4961, 0.3617, 0.4936, 0.339, 0.493, 0.3424, 0.4764, 0.366, 0.4769, 0.5926, 0.5212, 0.5697, 0.5203, 0.5733, 0.4961, 0.5964, 0.4966, 0.3817, 0.4982, 0.3617, 0.4936, 0.366, 0.4769, 0.3866, 0.4804, 0.6153, 0.5224, 0.5926, 0.5212, 0.5964, 0.4966, 0.6201, 0.4974, 0.4105, 0.5035, 0.3817, 0.4982, 0.3866, 0.4804, 0.4149, 0.4848, 0.6507, 0.5274, 0.6153, 0.5224, 0.6201, 0.4974, 0.6577, 0.5022, 0.4399, 0.508, 0.4105, 0.5035, 0.4149, 0.4848, 0.4441, 0.4885, 0.366, 0.4769, 0.3424, 0.4764, 0.3496, 0.4504, 0.3693, 0.4506, 0.5964, 0.4966, 0.5733, 0.4961, 0.5743, 0.4711, 0.5972, 0.4707, 0.3866, 0.4804, 0.366, 0.4769, 0.3693, 0.4506, 0.3863, 0.4526, 0.6201, 0.4974, 0.5964, 0.4966, 0.5972, 0.4707, 0.6237, 0.4709, 0.4149, 0.4848, 0.3866, 0.4804, 0.3863, 0.4526, 0.4181, 0.4657, 0.6577, 0.5022, 0.6201, 0.4974, 0.6237, 0.4709, 0.6643, 0.4762, 0.4441, 0.4885, 0.4149, 0.4848, 0.4181, 0.4657, 0.4468, 0.4684, 0.7625, 0.5252, 0.6577, 0.5022, 0.6643, 0.4762, 0.7733, 0.5027, 0.4735, 0.4911, 0.4441, 0.4885, 0.4468, 0.4684, 0.4754, 0.4699, 0.1746, 0.4029, 0.192, 0.4086, 0.1473, 0.4352, 0.133, 0.4309, 0.5041, 0.4928, 0.4735, 0.4911, 0.4754, 0.4699, 0.5055, 0.4706, 0.2656, 0.4853, 0.2365, 0.4899, 0.2381, 0.4764, 0.2672, 0.4709, 0.5376, 0.4944, 0.5041, 0.4928, 0.5055, 0.4706, 0.5398, 0.4712, 0.3288, 0.4774, 0.3059, 0.4787, 0.3075, 0.4633, 0.3387, 0.4513, 0.5733, 0.4961, 0.5376, 0.4944, 0.5398, 0.4712, 0.5743, 0.4711, 0.4754, 0.4699, 0.4468, 0.4684, 0.4478, 0.447, 0.4753, 0.4474, 0.1004, 0.3898, 0.1284, 0.3938, 0.09804, 0.4241, 0.07895, 0.4213, 0.5055, 0.4706, 0.4754, 0.4699, 0.4753, 0.4474, 0.5047, 0.4468, 0.2672, 0.4709, 0.2381, 0.4764, 0.2382, 0.4638, 0.2669, 0.4577, 0.5398, 0.4712, 0.5055, 0.4706, 0.5047, 0.4468, 0.5396, 0.4462, 0.3387, 0.4513, 0.3075, 0.4633, 0.3213, 0.4422, 0.3389, 0.4398, 0.5743, 0.4711, 0.5398, 0.4712, 0.5396, 0.4462, 0.5715, 0.4447, 0.3693, 0.4506, 0.3496, 0.4504, 0.3502, 0.4384, 0.3711, 0.4372, 0.5972, 0.4707, 0.5743, 0.4711, 0.5715, 0.4447, 0.5923, 0.4441, 0.3863, 0.4526, 0.3693, 0.4506, 0.3711, 0.4372, 0.388, 0.4384, 0.6237, 0.4709, 0.5972, 0.4707, 0.5923, 0.4441, 0.6236, 0.4439, 0.4181, 0.4657, 0.3863, 0.4526, 0.388, 0.4384, 0.4085, 0.4399, 0.6643, 0.4762, 0.6237, 0.4709, 0.6236, 0.4439, 0.6834, 0.4513, 0.4468, 0.4684, 0.4181, 0.4657, 0.4085, 0.4399, 0.4478, 0.447, 0.7733, 0.5027, 0.6643, 0.4762, 0.6834, 0.4513, 0.7532, 0.4656, 0.5923, 0.4441, 0.5715, 0.4447, 0.5651, 0.4177, 0.5836, 0.4171, 0.388, 0.4384, 0.3711, 0.4372, 0.3731, 0.424, 0.3883, 0.4238, 0.6236, 0.4439, 0.5923, 0.4441, 0.5836, 0.4171, 0.6197, 0.4156, 0.4085, 0.4399, 0.388, 0.4384, 0.3883, 0.4238, 0.4083, 0.424, 0.6834, 0.4513, 0.6236, 0.4439, 0.6197, 0.4156, 0.6904, 0.4217, 0.4478, 0.447, 0.4085, 0.4399, 0.4083, 0.424, 0.4298, 0.424, 0.7532, 0.4656, 0.6834, 0.4513, 0.6904, 0.4217, 0.7618, 0.4334, 0.4753, 0.4474, 0.4478, 0.447, 0.4298, 0.424, 0.4729, 0.4238, 0.2222, 0.5486, 0.2175, 0.5623, 0.1755, 0.5538, 0.1782, 0.5443, 0.5047, 0.4468, 0.4753, 0.4474, 0.4729, 0.4238, 0.5015, 0.4218, 0.2669, 0.4577, 0.2382, 0.4638, 0.2361, 0.4521, 0.2642, 0.4452, 0.5396, 0.4462, 0.5047, 0.4468, 0.5015, 0.4218, 0.5366, 0.4199, 0.3389, 0.4398, 0.3213, 0.4422, 0.3185, 0.4319, 0.3392, 0.4279, 0.5715, 0.4447, 0.5396, 0.4462, 0.5366, 0.4199, 0.5651, 0.4177, 0.3711, 0.4372, 0.3502, 0.4384, 0.3525, 0.4253, 0.3731, 0.424, 0.5015, 0.4218, 0.4729, 0.4238, 0.4681, 0.4002, 0.4959, 0.397, 0.2642, 0.4452, 0.2361, 0.4521, 0.232, 0.4416, 0.2594, 0.4334, 0.5366, 0.4199, 0.5015, 0.4218, 0.4959, 0.397, 0.5309, 0.3937, 0.3392, 0.4279, 0.3185, 0.4319, 0.3137, 0.4217, 0.3357, 0.4163, 0.5651, 0.4177, 0.5366, 0.4199, 0.5309, 0.3937, 0.5564, 0.3911, 0.3731, 0.424, 0.3525, 0.4253, 0.3504, 0.4129, 0.3731, 0.4103, 0.5836, 0.4171, 0.5651, 0.4177, 0.5564, 0.3911, 0.5725, 0.3905, 0.3883, 0.4238, 0.3731, 0.424, 0.3731, 0.4103, 0.3868, 0.4093, 0.6197, 0.4156, 0.5836, 0.4171, 0.5725, 0.3905, 0.6109, 0.3869, 0.4083, 0.424, 0.3883, 0.4238, 0.3868, 0.4093, 0.4066, 0.4079, 0.6904, 0.4217, 0.6197, 0.4156, 0.6109, 0.3869, 0.6892, 0.3903, 0.4298, 0.424, 0.4083, 0.424, 0.4066, 0.4079, 0.4432, 0.4027, 0.7618, 0.4334, 0.6904, 0.4217, 0.6892, 0.3903, 0.769, 0.3987, 0.4729, 0.4238, 0.4298, 0.424, 0.4432, 0.4027, 0.4681, 0.4002, 0.819, 0.2401, 0.8102, 0.2419, 0.8015, 0.242, 0.7938, 0.2402, 0.7866, 0.2366, 0.7806, 0.2316, 0.7765, 0.2257, 0.7742, 0.2192, 0.7735, 0.2126, 0.7744, 0.2061, 0.7766, 0.2, 0.7799, 0.1945, 0.784, 0.1897, 0.7889, 0.1856, 0.7941, 0.1823, 0.7996, 0.1799, 0.805, 0.1782, 0.8102, 0.1774, 0.8152, 0.1771, 0.8201, 0.1775, 0.8246, 0.1787, 0.8288, 0.1808, 0.8325, 0.1838, 0.8356, 0.1877, 0.8381, 0.1923, 0.84, 0.1978, 0.841, 0.2039, 0.841, 0.2107, 0.8397, 0.2179, 0.837, 0.2249, 0.8325, 0.2312, 0.8264, 0.2364, 0.6109, 0.3869, 0.5725, 0.3905, 0.5587, 0.3643, 0.6004, 0.3594, 0.4066, 0.4079, 0.3868, 0.4093, 0.3833, 0.395, 0.4029, 0.392, 0.6892, 0.3903, 0.6109, 0.3869, 0.6004, 0.3594, 0.6842, 0.3591, 0.4432, 0.4027, 0.4066, 0.4079, 0.4029, 0.392, 0.4375, 0.3811, 0.769, 0.3987, 0.6892, 0.3903, 0.6842, 0.3591, 0.7717, 0.363, 0.4681, 0.4002, 0.4432, 0.4027, 0.4375, 0.3811, 0.4617, 0.3775, 0.1601, 0.6265, 0.1475, 0.6302, 0.1296, 0.5962, 0.1373, 0.5942, 0.4959, 0.397, 0.4681, 0.4002, 0.4617, 0.3775, 0.4885, 0.3731, 0.2594, 0.4334, 0.232, 0.4416, 0.226, 0.4324, 0.2532, 0.423, 0.5309, 0.3937, 0.4959, 0.397, 0.4885, 0.3731, 0.5236, 0.3684, 0.3357, 0.4163, 0.3137, 0.4217, 0.2921, 0.41, 0.3303, 0.406, 0.5564, 0.3911, 0.5309, 0.3937, 0.5236, 0.3684, 0.5467, 0.3652, 0.3731, 0.4103, 0.3504, 0.4129, 0.3458, 0.4019, 0.3695, 0.3972, 0.5725, 0.3905, 0.5564, 0.3911, 0.5467, 0.3652, 0.5587, 0.3643, 0.3868, 0.4093, 0.3731, 0.4103, 0.3695, 0.3972, 0.3833, 0.395, 0.2532, 0.423, 0.226, 0.4324, 0.2173, 0.4237, 0.2446, 0.413, 0.5236, 0.3684, 0.4885, 0.3731, 0.4801, 0.3501, 0.5152, 0.3441, 0.3303, 0.406, 0.2921, 0.41, 0.2835, 0.3991, 0.323, 0.3961, 0.5467, 0.3652, 0.5236, 0.3684, 0.5152, 0.3441, 0.5364, 0.3398, 0.3695, 0.3972, 0.3458, 0.4019, 0.3389, 0.391, 0.3618, 0.3761, 0.5587, 0.3643, 0.5467, 0.3652, 0.5364, 0.3398, 0.5468, 0.3389, 0.3833, 0.395, 0.3695, 0.3972, 0.3618, 0.3761, 0.3789, 0.3718, 0.6004, 0.3594, 0.5587, 0.3643, 0.5468, 0.3389, 0.5905, 0.3333, 0.4029, 0.392, 0.3833, 0.395, 0.3789, 0.3718, 0.403, 0.366, 0.6842, 0.3591, 0.6004, 0.3594, 0.5905, 0.3333, 0.6781, 0.3287, 0.4375, 0.3811, 0.4029, 0.392, 0.403, 0.366, 0.4293, 0.3602, 0.7717, 0.363, 0.6842, 0.3591, 0.6781, 0.3287, 0.7712, 0.3276, 0.4617, 0.3775, 0.4375, 0.3811, 0.4293, 0.3602, 0.4533, 0.3553, 0.1326, 0.6319, 0.1151, 0.6313, 0.111, 0.5964, 0.1209, 0.597, 0.4885, 0.3731, 0.4617, 0.3775, 0.4533, 0.3553, 0.4801, 0.3501, 0.9083, 0.002106, 0.9344, 0.00888, 0.9575, 0.01944, 0.9772, 0.03258, 0.9915, 0.04785, 0.9826, 0.07064, 0.9891, 0.08526, 0.9915, 0.1009, 0.9901, 0.1168, 0.9853, 0.132, 0.977, 0.1455, 0.9653, 0.1568, 0.9504, 0.1654, 0.9321, 0.1715, 0.911, 0.1755, 0.8889, 0.1769, 0.867, 0.1757, 0.8461, 0.1718, 0.8267, 0.1654, 0.8099, 0.1565, 0.7962, 0.1456, 0.7858, 0.1328, 0.7789, 0.1185, 0.7758, 0.1032, 0.7769, 0.08826, 0.7825, 0.07414, 0.7735, 0.05182, 0.7867, 0.03611, 0.8054, 0.02234, 0.8277, 0.01099, 0.8532, 0.00324, 0.8807, 9.415e-05, 0.2338, 0.5043, 0.2302, 0.5192, 0.1824, 0.523, 0.1842, 0.5117, 0.3458, 0.4019, 0.3303, 0.406, 0.323, 0.3961, 0.3389, 0.391, 0.3504, 0.4129, 0.3357, 0.4163, 0.3303, 0.406, 0.3458, 0.4019, 0.3525, 0.4253, 0.3392, 0.4279, 0.3357, 0.4163, 0.3504, 0.4129, 0.3502, 0.4384, 0.3389, 0.4398, 0.3392, 0.4279, 0.3525, 0.4253, 0.3496, 0.4504, 0.3387, 0.4513, 0.3389, 0.4398, 0.3502, 0.4384, 0.3424, 0.4764, 0.3288, 0.4774, 0.3387, 0.4513, 0.3496, 0.4504, 0.339, 0.493, 0.3258, 0.4939, 0.3288, 0.4774, 0.3424, 0.4764, 0.333, 0.5099, 0.3206, 0.5109, 0.3258, 0.4939, 0.339, 0.493, 0.3249, 0.5275, 0.3138, 0.5285, 0.3206, 0.5109, 0.333, 0.5099, 0.3156, 0.5451, 0.3057, 0.5464, 0.3138, 0.5285, 0.3249, 0.5275, 0.3048, 0.5628, 0.2959, 0.5644, 0.3057, 0.5464, 0.3156, 0.5451, 0.2922, 0.5802, 0.2843, 0.5819, 0.2959, 0.5644, 0.3048, 0.5628, 0.2778, 0.5973, 0.2711, 0.5988, 0.2843, 0.5819, 0.2922, 0.5802, 0.2619, 0.6136, 0.2566, 0.6147, 0.2711, 0.5988, 0.2778, 0.5973, 0.2449, 0.6289, 0.2412, 0.6293, 0.2566, 0.6147, 0.2619, 0.6136, 0.2273, 0.6431, 0.2254, 0.6429, 0.2412, 0.6293, 0.2449, 0.6289, 0.2097, 0.6562, 0.2091, 0.6553, 0.2254, 0.6429, 0.2273, 0.6431, 0.1919, 0.6671, 0.1922, 0.6658, 0.2091, 0.6553, 0.2097, 0.6562, 0.1735, 0.6762, 0.174, 0.6746, 0.1922, 0.6658, 0.1919, 0.6671, 0.1505, 0.6842, 0.1514, 0.6819, 0.174, 0.6746, 0.1735, 0.6762, 0.1193, 0.6913, 0.1209, 0.6876, 0.1514, 0.6819, 0.1505, 0.6842, 0.07661, 0.6979, 0.08042, 0.6914, 0.1209, 0.6876, 0.1193, 0.6913, 0.01853, 0.7037, 0.02697, 0.6929, 0.08042, 0.6914, 0.07661, 0.6979, 0.1067, 0.298, 0.09396, 0.3093, 0.03554, 0.3048, 0.04518, 0.2945, 0.157, 0.3055, 0.1426, 0.3166, 0.09396, 0.3093, 0.1067, 0.298, 0.1986, 0.3154, 0.1832, 0.3259, 0.1426, 0.3166, 0.157, 0.3055, 0.231, 0.3252, 0.2156, 0.335, 0.1832, 0.3259, 0.1986, 0.3154, 0.264, 0.3351, 0.2455, 0.3442, 0.2156, 0.335, 0.231, 0.3252, 0.2889, 0.3474, 0.2692, 0.356, 0.2455, 0.3442, 0.264, 0.3351, 0.3069, 0.3591, 0.287, 0.3667, 0.2692, 0.356, 0.2889, 0.3474, 0.321, 0.3713, 0.3012, 0.378, 0.287, 0.3667, 0.3069, 0.3591, 0.3389, 0.391, 0.323, 0.3961, 0.3012, 0.378, 0.321, 0.3713, 0.2921, 0.41, 0.271, 0.417, 0.2623, 0.4064, 0.2835, 0.3991, 0.3137, 0.4217, 0.2773, 0.4282, 0.271, 0.417, 0.2921, 0.41, 0.3185, 0.4319, 0.2823, 0.4408, 0.2773, 0.4282, 0.3137, 0.4217, 0.3213, 0.4422, 0.2852, 0.4539, 0.2823, 0.4408, 0.3185, 0.4319, 0.3075, 0.4633, 0.2857, 0.4676, 0.2852, 0.4539, 0.3213, 0.4422, 0.3059, 0.4787, 0.2844, 0.4824, 0.2857, 0.4676, 0.3075, 0.4633, 0.3026, 0.4947, 0.2813, 0.498, 0.2844, 0.4824, 0.3059, 0.4787, 0.2977, 0.5111, 0.2765, 0.5143, 0.2813, 0.498, 0.3026, 0.4947, 0.291, 0.5282, 0.2706, 0.5312, 0.2765, 0.5143, 0.2977, 0.5111, 0.283, 0.5456, 0.2641, 0.5481, 0.2706, 0.5312, 0.291, 0.5282, 0.2739, 0.5628, 0.257, 0.5646, 0.2641, 0.5481, 0.283, 0.5456, 0.2639, 0.5795, 0.2488, 0.5803, 0.257, 0.5646, 0.2739, 0.5628, 0.2525, 0.5956, 0.2395, 0.5953, 0.2488, 0.5803, 0.2639, 0.5795, 0.2403, 0.6104, 0.2291, 0.609, 0.2395, 0.5953, 0.2525, 0.5956, 0.2274, 0.6239, 0.218, 0.6212, 0.2291, 0.609, 0.2403, 0.6104, 0.214, 0.6363, 0.2062, 0.6322, 0.218, 0.6212, 0.2274, 0.6239, 0.1997, 0.6475, 0.1934, 0.642, 0.2062, 0.6322, 0.214, 0.6363, 0.1842, 0.657, 0.1792, 0.6502, 0.1934, 0.642, 0.1997, 0.6475, 0.1665, 0.6646, 0.1628, 0.6563, 0.1792, 0.6502, 0.1842, 0.657, 0.1449, 0.6701, 0.143, 0.6602, 0.1628, 0.6563, 0.1665, 0.6646, 0.117, 0.673, 0.1184, 0.6616, 0.143, 0.6602, 0.1449, 0.6701, 0.0819, 0.6729, 0.08829, 0.6599, 0.1184, 0.6616, 0.117, 0.673, 0.03772, 0.6694, 0.05156, 0.6548, 0.08829, 0.6599, 0.0819, 0.6729, 0.07663, 0.3321, 0.05987, 0.3478, 0.01687, 0.3468, 0.02635, 0.3297, 0.1214, 0.3379, 0.1006, 0.3521, 0.05987, 0.3478, 0.07663, 0.3321, 0.1613, 0.345, 0.1387, 0.3579, 0.1006, 0.3521, 0.1214, 0.3379, 0.1937, 0.3524, 0.1717, 0.364, 0.1387, 0.3579, 0.1613, 0.345, 0.219, 0.3608, 0.1978, 0.371, 0.1717, 0.364, 0.1937, 0.3524, 0.2414, 0.3707, 0.2198, 0.3795, 0.1978, 0.371, 0.219, 0.3608, 0.2588, 0.3796, 0.2372, 0.3877, 0.2198, 0.3795, 0.2414, 0.3707, 0.2724, 0.389, 0.2509, 0.3966, 0.2372, 0.3877, 0.2588, 0.3796, 0.2835, 0.3991, 0.2623, 0.4064, 0.2509, 0.3966, 0.2724, 0.389, 0.271, 0.417, 0.2532, 0.423, 0.2446, 0.413, 0.2623, 0.4064, 0.2773, 0.4282, 0.2594, 0.4334, 0.2532, 0.423, 0.271, 0.417, 0.2823, 0.4408, 0.2642, 0.4452, 0.2594, 0.4334, 0.2773, 0.4282, 0.2852, 0.4539, 0.2669, 0.4577, 0.2642, 0.4452, 0.2823, 0.4408, 0.2857, 0.4676, 0.2672, 0.4709, 0.2669, 0.4577, 0.2852, 0.4539, 0.2844, 0.4824, 0.2656, 0.4853, 0.2672, 0.4709, 0.2857, 0.4676, 0.2813, 0.498, 0.2623, 0.5005, 0.2656, 0.4853, 0.2844, 0.4824, 0.2765, 0.5143, 0.2579, 0.5164, 0.2623, 0.5005, 0.2813, 0.498, 0.2706, 0.5312, 0.2528, 0.5326, 0.2579, 0.5164, 0.2765, 0.5143, 0.2641, 0.5481, 0.2472, 0.5487, 0.2528, 0.5326, 0.2706, 0.5312, 0.257, 0.5646, 0.2411, 0.5641, 0.2472, 0.5487, 0.2641, 0.5481, 0.2488, 0.5803, 0.2341, 0.5787, 0.2411, 0.5641, 0.257, 0.5646, 0.2395, 0.5953, 0.2259, 0.5923, 0.2341, 0.5787, 0.2488, 0.5803, 0.2291, 0.609, 0.2167, 0.6049, 0.2259, 0.5923, 0.2395, 0.5953, 0.218, 0.6212, 0.2069, 0.6159, 0.2167, 0.6049, 0.2291, 0.609, 0.2062, 0.6322, 0.1963, 0.6256, 0.2069, 0.6159, 0.218, 0.6212, 0.1934, 0.642, 0.1847, 0.6342, 0.1963, 0.6256, 0.2062, 0.6322, 0.1792, 0.6502, 0.1717, 0.6413, 0.1847, 0.6342, 0.1934, 0.642, 0.1628, 0.6563, 0.1566, 0.6464, 0.1717, 0.6413, 0.1792, 0.6502, 0.143, 0.6602, 0.1387, 0.6493, 0.1566, 0.6464, 0.1628, 0.6563, 0.1184, 0.6616, 0.117, 0.6497, 0.1387, 0.6493, 0.143, 0.6602, 0.08829, 0.6599, 0.09129, 0.6472, 0.117, 0.6497, 0.1184, 0.6616, 0.05156, 0.6548, 0.06055, 0.6412, 0.09129, 0.6472, 0.08829, 0.6599, 0.05987, 0.3478, 0.05056, 0.3628, 0.01444, 0.3624, 0.01687, 0.3468, 0.1006, 0.3521, 0.08667, 0.3659, 0.05056, 0.3628, 0.05987, 0.3478, 0.1387, 0.3579, 0.1217, 0.3705, 0.08667, 0.3659, 0.1006, 0.3521, 0.1717, 0.364, 0.1535, 0.3754, 0.1217, 0.3705, 0.1387, 0.3579, 0.1978, 0.371, 0.18, 0.3811, 0.1535, 0.3754, 0.1717, 0.364, 0.2198, 0.3795, 0.2022, 0.3881, 0.18, 0.3811, 0.1978, 0.371, 0.2372, 0.3877, 0.2196, 0.3954, 0.2022, 0.3881, 0.2198, 0.3795, 0.2509, 0.3966, 0.2333, 0.4037, 0.2196, 0.3954, 0.2372, 0.3877, 0.2623, 0.4064, 0.2446, 0.413, 0.2333, 0.4037, 0.2509, 0.3966])
me_sphere.materials.append(mat_material_001)
me_sphere.use_remesh_fix_poles = True
me_sphere.use_remesh_preserve_attributes = False
me_sphere.use_mirror_vertex_groups = False
me_sphere.update()

# ---- objects
ob_light = bpy.data.objects.new('Light', light_light)
ob_camera = bpy.data.objects.new('Camera', cam_camera)
ob_sphere = bpy.data.objects.new('Sphere', me_sphere)

# ---- transforms, parenting, visibility, modifiers, constraints
ob_light.location = (4.076, 1.005, 5.904)
ob_light.rotation_euler = (0.6503, 0.05522, 1.866)
ob_light.lock_rotations_4d = False
ob_light.empty_display_type = 'ARROWS'
ob_light.color = (0.0, 0.0, 0.0, 0.0)
ob_light.lineart.crease_threshold = 0.0
ob_camera.location = (7.359, -6.926, 4.958)
ob_camera.rotation_euler = (1.109, 0.0, 0.8149)
ob_camera.lock_rotations_4d = False
ob_camera.empty_display_type = 'ARROWS'
ob_camera.color = (0.0, 0.0, 0.0, 0.0)
ob_camera.display_type = 'WIRE'
ob_camera.lineart.crease_threshold = 0.0
ob_sphere.location = (0.0, 0.0, 0.0)
ob_sphere.lineart.crease_threshold = 0.0

# ---- collection membership
col_collection.objects.link(ob_light)
col_collection.objects.link(ob_camera)
col_collection.objects.link(ob_sphere)

# ---- scene / render settings (as saved in the file)
scene.camera = ob_camera
scene.frame_start = 1; scene.frame_end = 250; scene.frame_set(1)
scene.render.engine = 'BLENDER_EEVEE_NEXT'
scene.cycles.use_denoising = False
scene.cycles.samples = 128
scene.cycles.sampling_pattern = 'TABULATED_SOBOL'
scene.cycles.use_adaptive_sampling = False
scene.cycles.use_light_tree = False
scene.view_settings.view_transform = 'Filmic'
bpy.context.view_layer.update()
